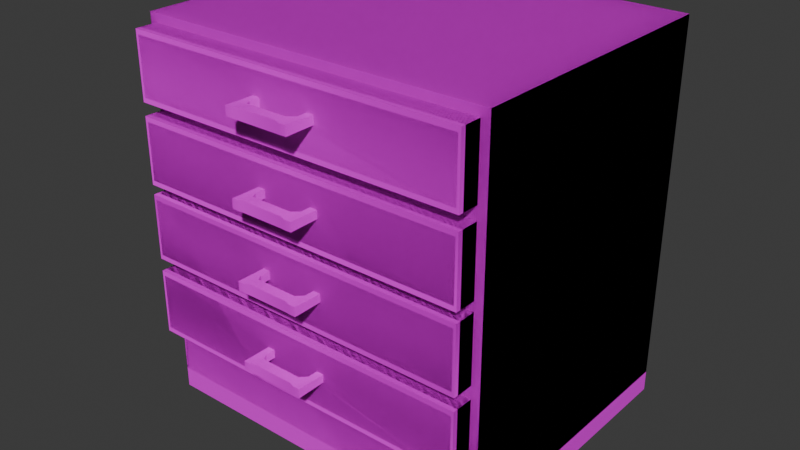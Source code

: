 # Source: cabinet_03_SHORTER.blend  (saved by Blender 4.4.32; exported with 4.5.12 LTS)
import bpy
from mathutils import Matrix  # noqa: F401  (used for matrix-valued properties, if any)

bpy.ops.wm.read_factory_settings(use_empty=True)
scene = bpy.context.scene
scene.name = 'Scene'

# ---- collections
col_collection = bpy.data.collections.new('Collection'); scene.collection.children.link(col_collection)

# ---- images (referenced by path relative to the original .blend; pixels are not part of the script)
import os
ASSET_DIR = os.environ.get("B2B_ASSET_DIR", "")  # directory of the original .blend (textures are referenced by path, not embedded)
HERE = os.path.dirname(os.path.abspath(__file__))  # packed textures are extracted next to this script under _unpacked/

def load_image(name, relpath, width, height, colorspace="sRGB"):
    """Load a texture the original file referenced (path relative to the .blend, or extracted next to this script)."""
    p = next((c for c in (os.path.join(HERE, relpath), os.path.join(ASSET_DIR, relpath)) if relpath and os.path.exists(c)), "")
    if p:
        img = bpy.data.images.load(p, check_existing=True)
        img.name = name
    else:  # same state as the original file: an image datablock whose file is absent (Cycles renders it pink)
        img = bpy.data.images.new(name, width, height)
        img.source = "FILE"
        img.filepath = "//" + (relpath or name)
    img.colorspace_settings.name = colorspace
    return img
img_pandamat_png_001 = load_image('PandaMat.png.001', 'PandaMat.png', 1024, 1024, 'sRGB')

# ---- materials (node trees are filled in below, after node groups)
mat_pandamat_001 = bpy.data.materials.new('PandaMat.001')
mat_pandamat_001.roughness = 0.5

# ---- node groups
ng_smooth_by_angle = bpy.data.node_groups.new('Smooth by Angle', 'GeometryNodeTree')
_s = ng_smooth_by_angle.interface.new_socket(name='Mesh', in_out='OUTPUT', socket_type='NodeSocketGeometry')
_s = ng_smooth_by_angle.interface.new_socket(name='Mesh', in_out='INPUT', socket_type='NodeSocketGeometry')
_s = ng_smooth_by_angle.interface.new_socket(name='Angle', in_out='INPUT', socket_type='NodeSocketFloat')
_s.subtype = 'ANGLE'
_s.default_value = 0.5236
_s.min_value = 0.0
_s.max_value = 3.142
_s.description = 'Maximum face angle for smooth edges'
_s = ng_smooth_by_angle.interface.new_socket(name='Ignore Sharpness', in_out='INPUT', socket_type='NodeSocketBool')
_s.force_non_field = True
ng_smooth_by_angle.description = 'Set the sharpness of mesh edges based on the angle between the neighboring faces'
ng_smooth_by_angle.is_modifier = True
_N = ng_smooth_by_angle.nodes; _L = ng_smooth_by_angle.links
n0 = _N.new('GeometryNodeSetShadeSmooth'); n0.name = 'Set Shade Smooth'; n0.location = (120, -80)
n0.domain = 'EDGE'
n1 = _N.new('GeometryNodeSetShadeSmooth'); n1.name = 'Set Shade Smooth.001'; n1.location = (300, -80)
n2 = _N.new('NodeGroupOutput'); n2.name = 'Group Output'; n2.location = (480, -80)
n3 = _N.new('GeometryNodeInputMeshEdgeAngle'); n3.name = 'Edge Angle'; n3.location = (-440, -240)
n4 = _N.new('NodeGroupInput'); n4.name = 'Group Input'; n4.location = (-80, -80)
n5 = _N.new('GeometryNodeInputEdgeSmooth'); n5.name = 'Is Edge Smooth'; n5.location = (-260, -120)
n6 = _N.new('GeometryNodeInputShadeSmooth'); n6.name = 'Is Shade Smooth'; n6.location = (-440, -397)
n7 = _N.new('FunctionNodeCompare'); n7.name = 'Compare'; n7.location = (-260, -260)
n7.operation = 'LESS_EQUAL'
n7.inputs[6].default_value = (0.0, 0.0, 0.0, 0.0)
n7.inputs[7].default_value = (0.0, 0.0, 0.0, 0.0)
n8 = _N.new('FunctionNodeBooleanMath'); n8.name = 'Boolean Math.001'; n8.location = (-80, -260)
n9 = _N.new('NodeGroupInput'); n9.name = 'Group Input.001'; n9.location = (-440, -329)
n10 = _N.new('NodeGroupInput'); n10.name = 'Group Input.002'; n10.location = (-259, -189)
n11 = _N.new('FunctionNodeBooleanMath'); n11.name = 'Boolean Math'; n11.location = (-80, -149)
n11.operation = 'OR'
n12 = _N.new('FunctionNodeBooleanMath'); n12.name = 'Boolean Math.002'; n12.location = (-260, -380)
n12.operation = 'OR'
n13 = _N.new('NodeGroupInput'); n13.name = 'Group Input.003'; n13.location = (-440, -460)
_L.new(n3.outputs[0], n7.inputs[0])
_L.new(n1.outputs[0], n2.inputs[0])
_L.new(n9.outputs[1], n7.inputs[1])
_L.new(n7.outputs[0], n8.inputs[0])
_L.new(n4.outputs[0], n0.inputs[0])
_L.new(n0.outputs[0], n1.inputs[0])
_L.new(n8.outputs[0], n0.inputs[2])
_L.new(n10.outputs[2], n11.inputs[1])
_L.new(n5.outputs[0], n11.inputs[0])
_L.new(n11.outputs[0], n0.inputs[1])
_L.new(n13.outputs[2], n12.inputs[1])
_L.new(n6.outputs[0], n12.inputs[0])
_L.new(n12.outputs[0], n8.inputs[1])
n2.is_active_output = True

# ---- material node trees
mat_pandamat_001.use_nodes = True; mat_pandamat_001.node_tree.nodes.clear()
_N = mat_pandamat_001.node_tree.nodes; _L = mat_pandamat_001.node_tree.links
n0 = _N.new('ShaderNodeBsdfPrincipled'); n0.name = 'Principled BSDF'; n0.location = (10, 300)
n0.inputs[27].default_value = (0.0, 0.0, 0.0, 1.0)
n0.inputs[28].default_value = 1.0
n1 = _N.new('ShaderNodeOutputMaterial'); n1.name = 'Material Output'; n1.location = (300, 300)
n2 = _N.new('ShaderNodeNormalMap'); n2.name = 'Normal Map'; n2.location = (-300, -300)
n2.label = 'Normal/Map'
n2.inputs[0].default_value = 0.0
n3 = _N.new('ShaderNodeTexImage'); n3.name = 'Image Texture'; n3.location = (-300, 600)
n3.image = img_pandamat_png_001
_L.new(n0.outputs[0], n1.inputs[0])
_L.new(n2.outputs[0], n0.inputs[5])
_L.new(n3.outputs[0], n0.inputs[0])
n1.is_active_output = True

# ---- world
world_world = bpy.data.worlds.new('World'); scene.world = world_world
world_world.use_nodes = True; world_world.node_tree.nodes.clear()
_N = world_world.node_tree.nodes; _L = world_world.node_tree.links
n0 = _N.new('ShaderNodeOutputWorld'); n0.name = 'World Output'; n0.location = (300, 300)
n1 = _N.new('ShaderNodeBackground'); n1.name = 'Background'; n1.location = (10, 300)
n1.inputs[0].default_value = (0.05088, 0.05088, 0.05088, 1.0)
_L.new(n1.outputs[0], n0.inputs[0])
n0.is_active_output = True
world_world.color = (0.05088, 0.05088, 0.05088)
world_world.sun_shadow_jitter_overblur = 0.0

# ---- meshes
me_cube_078 = bpy.data.meshes.new('Cube.078')
me_cube_078.from_pydata([(33.12, -4.34, 23.22), (35.25, 73.84, 29.77), (35.25, 60.17, 29.77), (33.12, 0.6456, 23.22), (33.12, -4.34, 28.2), (-35.65, 73.84, 29.77), (33.12, 0.6456, 28.2), (-35.65, 60.17, 29.77), (35.79, -4.34, 23.22), (35.79, 0.6456, 23.22), (35.79, -4.34, 28.2), (35.79, 0.6456, 28.2), (33.12, -4.34, -23.22), (33.12, 0.6456, -23.22), (33.12, -4.34, -28.2), (33.12, 0.6456, -28.2), (35.79, -4.34, -23.22), (35.79, 0.6456, -23.22), (35.79, -4.34, -28.2), (35.79, 0.6456, -28.2), (37.02, 1.144e-05, 29.77), (37.02, 75.66, 29.77), (37.02, 1.144e-05, -29.77), (37.02, 75.66, -29.77), (-33.03, -4.34, 23.22), (-33.03, 0.6456, 23.22), (-33.03, -4.34, 28.2), (-33.03, 0.6456, 28.2), (-35.7, -4.34, 23.22), (-35.7, 0.6456, 23.22), (-35.7, -4.34, 28.2), (-35.7, 0.6456, 28.2), (-33.03, -4.34, -23.22), (-33.03, 0.6456, -23.22), (-33.03, -4.34, -28.2), (-33.03, 0.6456, -28.2), (-35.7, -4.34, -23.22), (-35.7, 0.6456, -23.22), (-35.7, -4.34, -28.2), (-35.7, 0.6456, -28.2), (-36.93, 1.144e-05, 29.77), (-36.93, 75.66, 29.77), (-36.93, 1.144e-05, -29.77), (-36.93, 75.66, -29.77), (35.25, 57.5, 29.77), (35.25, 43.83, 29.77), (-35.65, 57.5, 29.77), (-35.65, 43.83, 29.77), (35.25, 41.81, 29.77), (35.25, 28.14, 29.77), (-35.65, 41.81, 29.77), (-35.65, 28.14, 29.77), (35.25, 25.47, 29.77), (35.25, 11.8, 29.77), (-35.65, 25.47, 29.77), (-35.65, 11.8, 29.77), (35.25, 60.17, -26.75), (-35.65, 60.17, -26.75), (-35.65, 73.84, -26.75), (35.25, 73.84, -26.75), (35.25, 43.83, -26.75), (35.25, 57.5, -26.75), (-35.65, 43.83, -26.75), (-35.65, 57.5, -26.75), (35.25, 28.14, -26.75), (35.25, 41.81, -26.75), (-35.65, 28.14, -26.75), (-35.65, 41.81, -26.75), (35.25, 11.8, -26.75), (35.25, 25.47, -26.75), (-35.65, 11.8, -26.75), (-35.65, 25.47, -26.75)], [], [(0, 4, 6, 3), (4, 10, 11, 6), (10, 8, 9, 11), (8, 0, 3, 9), (11, 9, 3, 6), (12, 13, 15, 14), (14, 15, 19, 18), (18, 19, 17, 16), (16, 17, 13, 12), (19, 15, 13, 17), (20, 40, 42, 22), (22, 23, 21, 20), (43, 41, 21, 23), (22, 42, 43, 23), (24, 25, 27, 26), (26, 27, 31, 30), (30, 31, 29, 28), (28, 29, 25, 24), (31, 27, 25, 29), (32, 34, 35, 33), (34, 38, 39, 35), (38, 36, 37, 39), (36, 32, 33, 37), (39, 37, 33, 35), (42, 40, 41, 43), (41, 40, 20, 21, 1, 2, 44, 45, 48, 49, 52, 53, 55, 54, 51, 50, 47, 46, 7, 5), (1, 21, 41, 5), (48, 45, 47, 50), (44, 2, 7, 46), (51, 54, 52, 49), (55, 70, 71, 54), (53, 68, 70, 55), (49, 48, 65, 64), (2, 1, 59, 56), (56, 59, 58, 57), (60, 61, 63, 62), (64, 65, 67, 66), (68, 69, 71, 70), (54, 71, 69, 52), (45, 60, 62, 47), (53, 52, 69, 68), (47, 62, 63, 46), (45, 44, 61, 60), (2, 56, 57, 7), (46, 63, 61, 44), (49, 64, 66, 51), (7, 57, 58, 5), (51, 66, 67, 50), (5, 58, 59, 1), (50, 67, 65, 48)])
me_cube_078.polygons.foreach_set('use_smooth', [True] * 50)
_uv = me_cube_078.uv_layers.new(name='UVMap')
_uv.uv.foreach_set('vector', [0.4434, 0.7365, 0.4438, 0.7365, 0.4438, 0.7369, 0.4434, 0.7369, 0.4524, 0.7354, 0.4524, 0.7358, 0.452, 0.7358, 0.452, 0.7354, 0.452, 0.7362, 0.4524, 0.7362, 0.4524, 0.7367, 0.452, 0.7367, 0.4511, 0.7358, 0.4511, 0.7362, 0.4507, 0.7362, 0.4507, 0.7358, 0.4507, 0.7362, 0.4511, 0.7362, 0.4511, 0.7367, 0.4507, 0.7367, 0.452, 0.7362, 0.452, 0.7367, 0.4516, 0.7367, 0.4516, 0.7362, 0.452, 0.7358, 0.4516, 0.7358, 0.4516, 0.7354, 0.452, 0.7354, 0.4434, 0.7365, 0.4434, 0.7369, 0.4429, 0.7369, 0.4429, 0.7365, 0.452, 0.7362, 0.4516, 0.7362, 0.4516, 0.7358, 0.452, 0.7358, 0.4528, 0.7358, 0.4528, 0.7362, 0.4524, 0.7362, 0.4524, 0.7358, 0.3005, 0.7656, 0.3005, 0.7538, 0.3055, 0.7538, 0.3055, 0.7656, 0.2927, 0.7656, 0.2927, 0.772, 0.2877, 0.772, 0.2877, 0.7656, 0.2954, 0.7538, 0.3005, 0.7538, 0.3005, 0.7656, 0.2954, 0.7656, 0.2954, 0.7538, 0.2954, 0.7656, 0.2891, 0.7656, 0.2891, 0.7538, 0.4528, 0.7362, 0.4528, 0.7367, 0.4524, 0.7367, 0.4524, 0.7362, 0.4528, 0.7358, 0.4524, 0.7358, 0.4524, 0.7354, 0.4528, 0.7354, 0.4446, 0.7365, 0.4446, 0.7369, 0.4442, 0.7369, 0.4442, 0.7365, 0.4516, 0.7358, 0.4511, 0.7358, 0.4511, 0.7354, 0.4516, 0.7354, 0.4511, 0.7367, 0.4511, 0.7362, 0.4516, 0.7362, 0.4516, 0.7367, 0.4438, 0.7365, 0.4442, 0.7365, 0.4442, 0.7369, 0.4438, 0.7369, 0.4516, 0.7358, 0.4516, 0.7362, 0.4511, 0.7362, 0.4511, 0.7358, 0.45, 0.7365, 0.4504, 0.7365, 0.4504, 0.7369, 0.45, 0.7369, 0.4511, 0.7354, 0.4511, 0.7358, 0.4507, 0.7358, 0.4507, 0.7354, 0.4524, 0.7362, 0.452, 0.7362, 0.452, 0.7358, 0.4524, 0.7358, 0.2827, 0.7656, 0.2877, 0.7656, 0.2877, 0.772, 0.2827, 0.772, 0.2827, 0.7538, 0.2891, 0.7538, 0.2891, 0.7656, 0.2827, 0.7656, 0.2828, 0.7653, 0.284, 0.7653, 0.2842, 0.7653, 0.2854, 0.7653, 0.2855, 0.7653, 0.2867, 0.7653, 0.2869, 0.7653, 0.2881, 0.7653, 0.2881, 0.754, 0.2869, 0.754, 0.2867, 0.754, 0.2855, 0.754, 0.2854, 0.754, 0.2842, 0.754, 0.284, 0.754, 0.2828, 0.754, 0.2828, 0.7653, 0.2827, 0.7656, 0.2827, 0.7538, 0.2828, 0.754, 0.2855, 0.7653, 0.2854, 0.7653, 0.2854, 0.754, 0.2855, 0.754, 0.2842, 0.7653, 0.284, 0.7653, 0.284, 0.754, 0.2842, 0.754, 0.2867, 0.754, 0.2869, 0.754, 0.2869, 0.7653, 0.2867, 0.7653, 0.412, 0.7713, 0.412, 0.7713, 0.412, 0.7724, 0.412, 0.7724, 0.4268, 0.7762, 0.4268, 0.7762, 0.4268, 0.7649, 0.4268, 0.7649, 0.4132, 0.7713, 0.4132, 0.7724, 0.4132, 0.7724, 0.4132, 0.7713, 0.4129, 0.7713, 0.4129, 0.7724, 0.4129, 0.7724, 0.4129, 0.7713, 0.3008, 0.7656, 0.2996, 0.7656, 0.2996, 0.7769, 0.3008, 0.7769, 0.2961, 0.7656, 0.295, 0.7656, 0.295, 0.7769, 0.2961, 0.7769, 0.3019, 0.7656, 0.3008, 0.7656, 0.3008, 0.7769, 0.3019, 0.7769, 0.295, 0.7656, 0.2938, 0.7656, 0.2938, 0.7769, 0.295, 0.7769, 0.4295, 0.7531, 0.4295, 0.7531, 0.4295, 0.7644, 0.4295, 0.7644, 0.4277, 0.7762, 0.4277, 0.7762, 0.4277, 0.7649, 0.4277, 0.7649, 0.412, 0.7713, 0.412, 0.7724, 0.412, 0.7724, 0.412, 0.7713, 0.4113, 0.7713, 0.4113, 0.7713, 0.4113, 0.7724, 0.4113, 0.7724, 0.4126, 0.7713, 0.4126, 0.7724, 0.4126, 0.7724, 0.4126, 0.7713, 0.4271, 0.7762, 0.4271, 0.7762, 0.4271, 0.7649, 0.4271, 0.7649, 0.4259, 0.7649, 0.4259, 0.7649, 0.4259, 0.7762, 0.4259, 0.7762, 0.4274, 0.7762, 0.4274, 0.7762, 0.4274, 0.7649, 0.4274, 0.7649, 0.4135, 0.7713, 0.4135, 0.7713, 0.4135, 0.7724, 0.4135, 0.7724, 0.4132, 0.7713, 0.4132, 0.7713, 0.4132, 0.7724, 0.4132, 0.7724, 0.4295, 0.7644, 0.4295, 0.7644, 0.4295, 0.7757, 0.4295, 0.7757, 0.4262, 0.7649, 0.4262, 0.7649, 0.4262, 0.7762, 0.4262, 0.7762])
me_cube_078.materials.append(mat_pandamat_001)
me_cube_078.update()
me_cube_078.normals_split_custom_set([tuple(v) for v in zip(*[iter([-0.7071, 0.0, -0.7071, -0.7071, 0.0, 0.7071, -0.5774, 0.5774, 0.5774, -0.5774, 0.5774, -0.5774, -0.7071, 0.0, 0.7071, 0.7071, 0.0, 0.7071, 0.5774, 0.5774, 0.5774, -0.5774, 0.5774, 0.5774, 0.7071, 0.0, 0.7071, 0.7071, 0.0, -0.7071, 0.5774, 0.5774, -0.5774, 0.5774, 0.5774, 0.5774, 0.7071, 0.0, -0.7071, -0.7071, 0.0, -0.7071, -0.5774, 0.5774, -0.5774, 0.5774, 0.5774, -0.5774, 0.5774, 0.5774, 0.5774, 0.5774, 0.5774, -0.5774, -0.5774, 0.5774, -0.5774, -0.5774, 0.5774, 0.5774, -0.7071, 0.0, 0.7071, -0.5774, 0.5774, 0.5774, -0.5774, 0.5774, -0.5774, -0.7071, 0.0, -0.7071, -0.7071, 0.0, -0.7071, -0.5774, 0.5774, -0.5774, 0.5774, 0.5774, -0.5774, 0.7071, 0.0, -0.7071, 0.7071, 0.0, -0.7071, 0.5774, 0.5774, -0.5774, 0.5774, 0.5774, 0.5774, 0.7071, 0.0, 0.7071, 0.7071, 0.0, 0.7071, 0.5774, 0.5774, 0.5774, -0.5774, 0.5774, 0.5774, -0.7071, 0.0, 0.7071, 0.5774, 0.5774, -0.5774, -0.5774, 0.5774, -0.5774, -0.5774, 0.5774, 0.5774, 0.5774, 0.5774, 0.5774, 0.5774, -0.5774, 0.5774, -0.5774, -0.5774, 0.5774, -0.5774, -0.5774, -0.5774, 0.5774, -0.5774, -0.5774, 0.5774, -0.5774, -0.5774, 0.5774, 0.5774, -0.5774, 0.5773, 0.5773, 0.5774, 0.5774, -0.5774, 0.5774, -0.5774, 0.5774, -0.5774, -0.5773, 0.5773, 0.5774, 0.5773, 0.5773, 0.5774, 0.5774, 0.5774, -0.5774, 0.5774, -0.5774, -0.5774, -0.5774, -0.5774, -0.5774, -0.5774, 0.5774, -0.5774, 0.5774, 0.5774, -0.5774, 0.7071, 0.0, -0.7071, 0.5774, 0.5774, -0.5774, 0.5774, 0.5774, 0.5774, 0.7071, 0.0, 0.7071, 0.7071, 0.0, 0.7071, 0.5774, 0.5774, 0.5774, -0.5774, 0.5774, 0.5774, -0.7071, 0.0, 0.7071, -0.7071, 0.0, 0.7071, -0.5774, 0.5774, 0.5774, -0.5774, 0.5774, -0.5774, -0.7071, 0.0, -0.7071, -0.7071, 0.0, -0.7071, -0.5774, 0.5774, -0.5774, 0.5774, 0.5774, -0.5774, 0.7071, 0.0, -0.7071, -0.5774, 0.5774, 0.5774, 0.5774, 0.5774, 0.5774, 0.5774, 0.5774, -0.5774, -0.5774, 0.5774, -0.5774, 0.7071, 0.0, 0.7071, 0.7071, 0.0, -0.7071, 0.5774, 0.5774, -0.5774, 0.5774, 0.5774, 0.5774, 0.7071, 0.0, -0.7071, -0.7071, 0.0, -0.7071, -0.5774, 0.5774, -0.5774, 0.5774, 0.5774, -0.5774, -0.7071, 0.0, -0.7071, -0.7071, 0.0, 0.7071, -0.5774, 0.5774, 0.5774, -0.5774, 0.5774, -0.5774, -0.7071, 0.0, 0.7071, 0.7071, 0.0, 0.7071, 0.5774, 0.5774, 0.5774, -0.5774, 0.5774, 0.5774, -0.5774, 0.5774, -0.5774, -0.5774, 0.5774, 0.5774, 0.5774, 0.5774, 0.5774, 0.5774, 0.5774, -0.5774, -0.5774, -0.5774, -0.5774, -0.5774, -0.5774, 0.5774, -0.5773, 0.5773, 0.5774, -0.5774, 0.5774, -0.5774, -0.5773, 0.5773, 0.5774, -0.5774, -0.5774, 0.5774, 0.5774, -0.5774, 0.5774, 0.5773, 0.5773, 0.5774, -0.3015, -0.3015, 0.9045, -0.3015, 0.3015, 0.9045, -0.3015, -0.3015, 0.9045, -0.3015, 0.3015, 0.9045, -0.3015, -0.3015, 0.9045, -0.3015, 0.3015, 0.9045, -0.3015, -0.3015, 0.9045, -0.5774, 0.5774, 0.5774, 0.5774, 0.5774, 0.5774, 0.3015, -0.3015, 0.9045, 0.3015, 0.3015, 0.9045, 0.3015, -0.3015, 0.9045, 0.3015, 0.3015, 0.9045, 0.3015, -0.3015, 0.9045, 0.3015, 0.3015, 0.9045, 0.3015, -0.3015, 0.9045, -0.3015, -0.3015, 0.9045, 0.5773, 0.5773, 0.5774, -0.5773, 0.5773, 0.5774, 0.3015, -0.3015, 0.9045, -0.3015, -0.3015, 0.9045, -0.3015, 0.3015, 0.9045, 0.3015, 0.3015, 0.9045, 0.3015, -0.3015, 0.9045, -0.3015, -0.3015, 0.9045, -0.3015, 0.3015, 0.9045, 0.3015, 0.3015, 0.9045, 0.3015, -0.3015, 0.9045, 0.3015, 0.3015, 0.9045, 0.3015, -0.3015, 0.9045, -0.3015, -0.3015, 0.9045, -0.3015, 0.3015, 0.9045, 0.5774, 0.5774, 0.5774, 0.5774, 0.5774, 0.5774, 0.5774, -0.5774, 0.5774, 0.3015, -0.3015, 0.9045, -0.5774, 0.5774, 0.5774, -0.5774, 0.5774, 0.5774, 0.5774, 0.5774, 0.5774, 0.5774, 0.5774, 0.5774, -0.3015, 0.3015, 0.9045, -0.3015, -0.3015, 0.9045, -0.5774, -0.5774, 0.5774, -0.5774, 0.5774, 0.5774, -0.3015, 0.3015, 0.9045, -0.3015, -0.3015, 0.9045, -0.5774, -0.5774, 0.5774, -0.5774, 0.5774, 0.5774, -0.5774, 0.5774, 0.5774, -0.5774, -0.5774, 0.5774, 0.5774, -0.5774, 0.5774, 0.5774, 0.5774, 0.5774, -0.5774, 0.5774, 0.5774, -0.5774, -0.5774, 0.5774, 0.5774, -0.5774, 0.5774, 0.5774, 0.5774, 0.5774, -0.5774, 0.5774, 0.5774, -0.5774, -0.5774, 0.5774, 0.5774, -0.5774, 0.5774, 0.5774, 0.5774, 0.5774, -0.5774, 0.5774, 0.5774, -0.5774, -0.5774, 0.5774, 0.5774, -0.5774, 0.5774, 0.5774, 0.5774, 0.5774, 0.3015, -0.3015, 0.9045, 0.5774, -0.5774, 0.5774, -0.5774, -0.5774, 0.5774, -0.3015, -0.3015, 0.9045, -0.3015, 0.3015, 0.9045, -0.5774, 0.5774, 0.5774, 0.5774, 0.5774, 0.5774, 0.3015, 0.3015, 0.9045, -0.5774, 0.5774, 0.5774, -0.3015, -0.3015, 0.9045, -0.5774, -0.5774, 0.5774, -0.5774, 0.5774, 0.5774, 0.3015, 0.3015, 0.9045, 0.5774, 0.5774, 0.5774, 0.5774, -0.5774, 0.5774, 0.3015, -0.3015, 0.9045, -0.3015, 0.3015, 0.9045, -0.3015, -0.3015, 0.9045, -0.5774, -0.5774, 0.5774, -0.5774, 0.5774, 0.5774, -0.3015, 0.3015, 0.9045, -0.5774, 0.5774, 0.5774, 0.5774, 0.5774, 0.5774, 0.3015, 0.3015, 0.9045, 0.3015, -0.3015, 0.9045, 0.5774, -0.5774, 0.5774, -0.5774, -0.5774, 0.5774, -0.3015, -0.3015, 0.9045, -0.3015, 0.3015, 0.9045, -0.5774, 0.5774, 0.5774, 0.5774, 0.5774, 0.5774, 0.3015, 0.3015, 0.9045, 0.3015, 0.3015, 0.9045, 0.5774, 0.5774, 0.5774, 0.5774, -0.5774, 0.5774, 0.3015, -0.3015, 0.9045, 0.3015, 0.3015, 0.9045, 0.5774, 0.5774, 0.5774, 0.5774, -0.5774, 0.5774, 0.3015, -0.3015, 0.9045, 0.3015, -0.3015, 0.9045, 0.5774, -0.5774, 0.5774, -0.5774, -0.5774, 0.5774, -0.3015, -0.3015, 0.9045, 0.3015, -0.3015, 0.9045, 0.5774, -0.5774, 0.5774, -0.5774, -0.5774, 0.5774, -0.3015, -0.3015, 0.9045])] * 3)])
me_cube_001 = bpy.data.meshes.new('Cube.001')
me_cube_001.from_pydata([(33.67, 25.47, 29.77), (-34.07, 25.47, 29.77), (4.314, 18.07, 39.97), (4.314, 20.26, 39.97), (4.314, 18.07, 37.79), (4.314, 20.26, 37.79), (5.264, 20.01, 36.3), (5.264, 18.32, 36.3), (5.327, 18.22, 40.23), (5.327, 20.12, 40.23), (6.778, 20.01, 36.31), (6.778, 18.33, 36.31), (6.711, 18.22, 40.22), (6.711, 20.11, 40.22), (5.272, 20.01, 33.42), (5.272, 18.32, 33.42), (6.787, 20.01, 33.42), (6.787, 18.33, 33.42), (-4.314, 18.07, 39.97), (-4.314, 20.26, 39.97), (-4.314, 18.07, 37.79), (-4.314, 20.26, 37.79), (-5.264, 20.01, 36.3), (-5.264, 18.32, 36.3), (-5.327, 18.22, 40.23), (-5.327, 20.12, 40.23), (-6.778, 20.01, 36.31), (-6.778, 18.33, 36.31), (-6.711, 18.22, 40.22), (-6.711, 20.11, 40.22), (-5.272, 20.01, 33.42), (-5.272, 18.32, 33.42), (-6.786, 20.01, 33.42), (-6.786, 18.33, 33.42), (0.0001568, 18.07, 37.79), (0.0001568, 20.26, 37.79), (0.0001568, 18.07, 39.97), (0.0001568, 20.26, 39.97), (34.73, 12.78, 34.25), (35.25, 11.8, 33.26), (35.25, 25.47, 33.26), (34.73, 24.48, 34.25), (-35.65, 11.8, 33.26), (-35.13, 12.78, 34.25), (-35.13, 24.48, 34.25), (-35.65, 25.47, 33.26), (35.25, 11.8, -26.75), (33.67, 25.47, -23.75), (-35.65, 11.8, -26.75), (-34.07, 25.47, -23.75), (-35.65, 25.47, -26.75), (35.25, 25.47, -26.75), (-34.07, 13.62, 29.77), (33.67, 13.62, 29.77), (-34.07, 13.62, -23.75), (33.67, 13.62, -23.75)], [], [(39, 42, 48, 46), (42, 45, 50, 48), (38, 41, 44, 43), (34, 35, 5, 4), (34, 4, 2, 36), (2, 3, 37, 36), (5, 35, 37, 3), (5, 3, 9, 6), (2, 4, 7, 8), (3, 2, 8, 9), (4, 5, 6, 7), (6, 9, 13, 10), (11, 10, 13, 12), (10, 11, 17, 16), (9, 8, 12, 13), (8, 7, 11, 12), (7, 6, 14, 15), (6, 10, 16, 14), (11, 7, 15, 17), (34, 20, 21, 35), (34, 36, 18, 20), (18, 36, 37, 19), (21, 19, 37, 35), (21, 22, 25, 19), (18, 24, 23, 20), (19, 25, 24, 18), (20, 23, 22, 21), (22, 26, 29, 25), (27, 28, 29, 26), (26, 32, 33, 27), (25, 29, 28, 24), (24, 28, 27, 23), (23, 31, 30, 22), (22, 30, 32, 26), (27, 33, 31, 23), (39, 40, 41, 38), (43, 44, 45, 42), (42, 39, 38, 43), (40, 45, 44, 41), (46, 48, 50, 51), (0, 47, 55, 53), (49, 47, 51, 50), (0, 1, 49, 50, 45, 40, 51, 47), (52, 53, 55, 54), (47, 49, 54, 55), (49, 1, 52, 54), (1, 0, 53, 52), (39, 46, 51, 40)])
me_cube_001.polygons.foreach_set('use_smooth', [True] * 48)
_uv = me_cube_001.uv_layers.new(name='UVMap')
_uv.uv.foreach_set('vector', [0.4265, 0.7762, 0.4265, 0.7649, 0.4268, 0.7649, 0.4268, 0.7762, 0.4123, 0.7713, 0.4123, 0.7724, 0.412, 0.7724, 0.412, 0.7713, 0.4235, 0.7761, 0.4226, 0.7761, 0.4226, 0.765, 0.4235, 0.765, 0.2847, 0.7735, 0.2845, 0.7735, 0.2845, 0.7731, 0.2847, 0.7731, 0.2835, 0.7726, 0.2835, 0.7729, 0.2833, 0.7729, 0.2833, 0.7726, 0.2897, 0.7722, 0.2899, 0.7722, 0.2899, 0.7725, 0.2897, 0.7725, 0.2871, 0.7729, 0.2871, 0.7726, 0.2873, 0.7726, 0.2873, 0.7729, 0.2871, 0.7729, 0.2873, 0.7729, 0.2873, 0.773, 0.2869, 0.773, 0.2833, 0.7729, 0.2835, 0.7729, 0.2836, 0.773, 0.2833, 0.773, 0.2899, 0.7722, 0.2897, 0.7722, 0.2897, 0.7721, 0.2899, 0.7721, 0.2868, 0.7735, 0.2867, 0.7735, 0.2867, 0.7734, 0.2868, 0.7734, 0.2869, 0.773, 0.2873, 0.773, 0.2873, 0.7731, 0.2869, 0.7731, 0.2849, 0.7734, 0.2851, 0.7734, 0.2851, 0.7737, 0.2849, 0.7737, 0.2851, 0.7734, 0.2849, 0.7734, 0.2849, 0.7731, 0.2851, 0.7731, 0.2899, 0.7721, 0.2897, 0.7721, 0.2897, 0.772, 0.2899, 0.772, 0.2833, 0.773, 0.2836, 0.773, 0.2836, 0.7731, 0.2833, 0.7731, 0.2868, 0.7734, 0.2867, 0.7734, 0.2867, 0.7731, 0.2868, 0.7731, 0.2869, 0.773, 0.2869, 0.7731, 0.2867, 0.7731, 0.2867, 0.773, 0.2836, 0.7731, 0.2836, 0.773, 0.2838, 0.773, 0.2838, 0.7731, 0.2847, 0.7735, 0.2847, 0.7739, 0.2845, 0.7739, 0.2845, 0.7735, 0.2835, 0.7726, 0.2833, 0.7726, 0.2833, 0.7722, 0.2835, 0.7722, 0.2897, 0.7729, 0.2897, 0.7725, 0.2899, 0.7725, 0.2899, 0.7729, 0.2871, 0.7722, 0.2873, 0.7722, 0.2873, 0.7726, 0.2871, 0.7726, 0.2871, 0.7722, 0.2869, 0.7721, 0.2873, 0.7721, 0.2873, 0.7722, 0.2833, 0.7722, 0.2833, 0.7721, 0.2836, 0.7721, 0.2835, 0.7722, 0.2899, 0.7729, 0.2899, 0.773, 0.2897, 0.773, 0.2897, 0.7729, 0.2871, 0.7735, 0.2871, 0.7734, 0.2873, 0.7734, 0.2873, 0.7735, 0.2869, 0.7721, 0.2869, 0.772, 0.2873, 0.772, 0.2873, 0.7721, 0.286, 0.7734, 0.286, 0.7737, 0.2859, 0.7737, 0.2859, 0.7734, 0.2859, 0.7734, 0.2859, 0.7731, 0.286, 0.7731, 0.286, 0.7734, 0.2899, 0.773, 0.2899, 0.7731, 0.2897, 0.7731, 0.2897, 0.773, 0.2833, 0.7721, 0.2833, 0.772, 0.2836, 0.772, 0.2836, 0.7721, 0.2871, 0.7734, 0.2871, 0.7731, 0.2873, 0.7731, 0.2873, 0.7734, 0.2869, 0.7721, 0.2867, 0.7721, 0.2867, 0.772, 0.2869, 0.772, 0.2836, 0.772, 0.2838, 0.772, 0.2838, 0.7721, 0.2836, 0.7721, 0.2666, 0.7708, 0.2655, 0.7708, 0.2656, 0.7707, 0.2666, 0.7707, 0.2666, 0.7596, 0.2656, 0.7596, 0.2655, 0.7595, 0.2666, 0.7595, 0.2666, 0.7595, 0.2666, 0.7708, 0.2666, 0.7707, 0.2666, 0.7596, 0.2655, 0.7708, 0.2655, 0.7595, 0.2656, 0.7596, 0.2656, 0.7707, 0.295, 0.7656, 0.295, 0.7769, 0.2938, 0.7769, 0.2938, 0.7656, 0.4295, 0.7641, 0.4295, 0.7641, 0.4295, 0.7641, 0.4295, 0.7641, 0.4295, 0.7533, 0.4295, 0.7641, 0.4295, 0.7644, 0.4295, 0.7531, 0.4295, 0.7641, 0.4295, 0.7533, 0.4295, 0.7533, 0.4295, 0.7531, 0.4298, 0.7531, 0.4298, 0.7644, 0.4295, 0.7644, 0.4295, 0.7641, 0.4295, 0.7533, 0.4295, 0.7641, 0.4295, 0.7641, 0.4295, 0.7533, 0.4295, 0.7641, 0.4295, 0.7533, 0.4295, 0.7533, 0.4295, 0.7641, 0.4295, 0.7533, 0.4295, 0.7533, 0.4295, 0.7533, 0.4295, 0.7533, 0.4295, 0.7533, 0.4295, 0.7641, 0.4295, 0.7641, 0.4295, 0.7533, 0.4117, 0.7713, 0.412, 0.7713, 0.412, 0.7724, 0.4117, 0.7724])
me_cube_001.materials.append(mat_pandamat_001)
me_cube_001.update()
me_cube_001.normals_split_custom_set([tuple(v) for v in zip(*[iter([0.6471, -0.6775, 0.3497, -0.6471, -0.6775, 0.3497, -0.5774, -0.5774, -0.5774, 0.5774, -0.5774, -0.5774, -0.6471, -0.6775, 0.3497, -0.6471, 0.6775, 0.3497, -0.5774, 0.5773, -0.5774, -0.5774, -0.5774, -0.5774, 0.4324, -0.2905, 0.8536, 0.4324, 0.2905, 0.8536, -0.4324, 0.2905, 0.8536, -0.4324, -0.2905, 0.8536, 0.0, -0.7071, -0.7071, 0.0, 0.7071, -0.7071, -0.1549, 0.8528, -0.4987, -0.1549, -0.8528, -0.4987, 0.0, -0.7071, -0.7071, -0.1549, -0.8528, -0.4987, -0.004889, -0.7534, 0.6576, 0.0, -0.7071, 0.7071, -0.004889, -0.7534, 0.6576, -0.004891, 0.7534, 0.6576, 0.0, 0.7071, 0.7071, 0.0, -0.7071, 0.7071, -0.1549, 0.8528, -0.4987, 0.0, 0.7071, -0.7071, 0.0, 0.7071, 0.7071, -0.004891, 0.7534, 0.6576, -0.1549, 0.8528, -0.4987, -0.004891, 0.7534, 0.6576, -0.0389, 0.6729, 0.7387, -0.6021, 0.7721, -0.2033, -0.004889, -0.7534, 0.6576, -0.1549, -0.8528, -0.4987, -0.6021, -0.7721, -0.2033, -0.0389, -0.6729, 0.7387, -0.004891, 0.7534, 0.6576, -0.004889, -0.7534, 0.6576, -0.0389, -0.6729, 0.7387, -0.0389, 0.6729, 0.7387, -0.1549, -0.8528, -0.4987, -0.1549, 0.8528, -0.4987, -0.6021, 0.7721, -0.2033, -0.6021, -0.7721, -0.2033, -0.6021, 0.7721, -0.2033, -0.0389, 0.6729, 0.7387, 0.5729, 0.5852, 0.5739, 0.7131, 0.701, -0.001974, 0.7131, -0.701, -0.001973, 0.7131, 0.701, -0.001974, 0.5729, 0.5852, 0.5739, 0.5729, -0.5852, 0.5739, 0.7131, 0.701, -0.001974, 0.7131, -0.701, -0.001973, 0.7083, -0.706, 0.002009, 0.7083, 0.706, 0.002009, -0.0389, 0.6729, 0.7387, -0.0389, -0.6729, 0.7387, 0.5729, -0.5852, 0.5739, 0.5729, 0.5852, 0.5739, -0.0389, -0.6729, 0.7387, -0.6021, -0.7721, -0.2033, 0.7131, -0.701, -0.001973, 0.5729, -0.5852, 0.5739, -0.6021, -0.7721, -0.2033, -0.6021, 0.7721, -0.2033, -0.7059, 0.7083, -0.002003, -0.7059, -0.7083, -0.002003, -0.6021, 0.7721, -0.2033, 0.7131, 0.701, -0.001974, 0.7083, 0.706, 0.002009, -0.7059, 0.7083, -0.002003, 0.7131, -0.701, -0.001973, -0.6021, -0.7721, -0.2033, -0.7059, -0.7083, -0.002003, 0.7083, -0.706, 0.002009, 0.0, -0.7071, -0.7071, 0.1549, -0.8528, -0.4987, 0.1549, 0.8528, -0.4987, 0.0, 0.7071, -0.7071, 0.0, -0.7071, -0.7071, 0.0, -0.7071, 0.7071, 0.004889, -0.7534, 0.6576, 0.1549, -0.8528, -0.4987, 0.004889, -0.7534, 0.6576, 0.0, -0.7071, 0.7071, 0.0, 0.7071, 0.7071, 0.00489, 0.7534, 0.6576, 0.1549, 0.8528, -0.4987, 0.00489, 0.7534, 0.6576, 0.0, 0.7071, 0.7071, 0.0, 0.7071, -0.7071, 0.1549, 0.8528, -0.4987, 0.6021, 0.7721, -0.2033, 0.0389, 0.6729, 0.7387, 0.00489, 0.7534, 0.6576, 0.004889, -0.7534, 0.6576, 0.0389, -0.6729, 0.7387, 0.6021, -0.7721, -0.2033, 0.1549, -0.8528, -0.4987, 0.00489, 0.7534, 0.6576, 0.0389, 0.6729, 0.7387, 0.0389, -0.6729, 0.7387, 0.004889, -0.7534, 0.6576, 0.1549, -0.8528, -0.4987, 0.6021, -0.7721, -0.2033, 0.6021, 0.7721, -0.2033, 0.1549, 0.8528, -0.4987, 0.6021, 0.7721, -0.2033, -0.7131, 0.701, -0.001973, -0.5729, 0.5852, 0.5739, 0.0389, 0.6729, 0.7387, -0.7131, -0.701, -0.001973, -0.5729, -0.5852, 0.5739, -0.5729, 0.5852, 0.5739, -0.7131, 0.701, -0.001973, -0.7131, 0.701, -0.001973, -0.7083, 0.706, 0.002009, -0.7083, -0.706, 0.002009, -0.7131, -0.701, -0.001973, 0.0389, 0.6729, 0.7387, -0.5729, 0.5852, 0.5739, -0.5729, -0.5852, 0.5739, 0.0389, -0.6729, 0.7387, 0.0389, -0.6729, 0.7387, -0.5729, -0.5852, 0.5739, -0.7131, -0.701, -0.001973, 0.6021, -0.7721, -0.2033, 0.6021, -0.7721, -0.2033, 0.7059, -0.7083, -0.002002, 0.7059, 0.7083, -0.002002, 0.6021, 0.7721, -0.2033, 0.6021, 0.7721, -0.2033, 0.7059, 0.7083, -0.002002, -0.7083, 0.706, 0.002009, -0.7131, 0.701, -0.001973, -0.7131, -0.701, -0.001973, -0.7083, -0.706, 0.002009, 0.7059, -0.7083, -0.002002, 0.6021, -0.7721, -0.2033, 0.6471, -0.6775, 0.3497, 0.6471, 0.6775, 0.3497, 0.4324, 0.2905, 0.8536, 0.4324, -0.2905, 0.8536, -0.4324, -0.2905, 0.8536, -0.4324, 0.2905, 0.8536, -0.6471, 0.6775, 0.3497, -0.6471, -0.6775, 0.3497, -0.6471, -0.6775, 0.3497, 0.6471, -0.6775, 0.3497, 0.4324, -0.2905, 0.8536, -0.4324, -0.2905, 0.8536, 0.6471, 0.6775, 0.3497, -0.6471, 0.6775, 0.3497, -0.4324, 0.2905, 0.8536, 0.4324, 0.2905, 0.8536, 0.5774, -0.5774, -0.5774, -0.5774, -0.5774, -0.5774, -0.5774, 0.5773, -0.5774, 0.5774, 0.5773, -0.5774, -0.5774, 0.5774, -0.5774, -0.3015, 0.9045, 0.3015, -0.5774, 0.5774, 0.5774, -0.5774, 0.5774, -0.5774, 0.3015, 0.9045, 0.3015, -0.3015, 0.9045, 0.3015, 0.5774, 0.5773, -0.5774, -0.5774, 0.5773, -0.5774, -0.5774, 0.5774, -0.5774, 0.5774, 0.5774, -0.5774, 0.3015, 0.9045, 0.3015, -0.5774, 0.5773, -0.5774, -0.6471, 0.6775, 0.3497, 0.6471, 0.6775, 0.3497, 0.5774, 0.5773, -0.5774, -0.3015, 0.9045, 0.3015, 0.5774, 0.5774, -0.5774, -0.5774, 0.5774, -0.5774, -0.5774, 0.5774, 0.5774, 0.5774, 0.5774, 0.5774, -0.3015, 0.9045, 0.3015, 0.3015, 0.9045, 0.3015, 0.5774, 0.5774, 0.5774, -0.5774, 0.5774, 0.5774, 0.3015, 0.9045, 0.3015, 0.5774, 0.5774, -0.5774, 0.5774, 0.5774, -0.5774, 0.5774, 0.5774, 0.5774, 0.5774, 0.5774, -0.5774, -0.5774, 0.5774, -0.5774, -0.5774, 0.5774, -0.5774, 0.5774, 0.5774, -0.5774, 0.6471, -0.6775, 0.3497, 0.5774, -0.5774, -0.5774, 0.5774, 0.5773, -0.5774, 0.6471, 0.6775, 0.3497])] * 3)])
me_cube_003 = bpy.data.meshes.new('Cube.003')
me_cube_003.from_pydata([(33.67, 73.84, 29.77), (-34.07, 73.84, 29.77), (4.314, 66.45, 39.97), (4.314, 68.63, 39.97), (4.314, 66.45, 37.79), (4.314, 68.63, 37.79), (5.264, 68.39, 36.3), (5.264, 66.69, 36.3), (5.327, 66.59, 40.23), (5.327, 68.49, 40.23), (6.778, 68.38, 36.31), (6.778, 66.7, 36.31), (6.711, 66.6, 40.22), (6.711, 68.49, 40.22), (5.272, 68.39, 33.42), (5.272, 66.69, 33.42), (6.787, 68.38, 33.42), (6.787, 66.7, 33.42), (-4.314, 66.45, 39.97), (-4.314, 68.63, 39.97), (-4.314, 66.45, 37.79), (-4.314, 68.63, 37.79), (-5.264, 68.39, 36.3), (-5.264, 66.69, 36.3), (-5.327, 66.59, 40.23), (-5.327, 68.49, 40.23), (-6.778, 68.38, 36.31), (-6.778, 66.7, 36.31), (-6.711, 66.6, 40.22), (-6.711, 68.49, 40.22), (-5.272, 68.39, 33.42), (-5.272, 66.69, 33.42), (-6.786, 68.38, 33.42), (-6.786, 66.7, 33.42), (0.0001568, 66.45, 37.79), (0.0001568, 68.63, 37.79), (0.0001568, 66.45, 39.97), (0.0001568, 68.63, 39.97), (34.73, 61.16, 34.25), (35.25, 60.17, 33.26), (35.25, 73.84, 33.26), (34.73, 72.86, 34.25), (-35.65, 60.17, 33.26), (-35.13, 61.16, 34.25), (-35.13, 72.86, 34.25), (-35.65, 73.84, 33.26), (35.25, 60.17, -26.75), (-35.65, 60.17, -26.75), (-34.07, 73.84, -23.75), (33.67, 73.84, -23.75), (-35.65, 73.84, -26.75), (35.25, 73.84, -26.75), (-34.07, 61.99, 29.77), (33.67, 61.99, 29.77), (-34.07, 61.99, -23.75), (33.67, 61.99, -23.75)], [], [(38, 41, 44, 43), (50, 47, 42, 45), (49, 0, 1, 48, 50, 45, 40, 51), (34, 35, 5, 4), (34, 4, 2, 36), (2, 3, 37, 36), (5, 35, 37, 3), (5, 3, 9, 6), (2, 4, 7, 8), (3, 2, 8, 9), (4, 5, 6, 7), (6, 9, 13, 10), (11, 10, 13, 12), (10, 11, 17, 16), (9, 8, 12, 13), (8, 7, 11, 12), (7, 6, 14, 15), (6, 10, 16, 14), (11, 7, 15, 17), (34, 20, 21, 35), (34, 36, 18, 20), (18, 36, 37, 19), (21, 19, 37, 35), (21, 22, 25, 19), (18, 24, 23, 20), (19, 25, 24, 18), (20, 23, 22, 21), (22, 26, 29, 25), (27, 28, 29, 26), (26, 32, 33, 27), (25, 29, 28, 24), (24, 28, 27, 23), (23, 31, 30, 22), (22, 30, 32, 26), (27, 33, 31, 23), (39, 40, 41, 38), (43, 44, 45, 42), (42, 39, 38, 43), (40, 45, 44, 41), (46, 47, 50, 51), (49, 48, 54, 55), (48, 49, 51, 50), (42, 47, 46, 39), (52, 53, 55, 54), (48, 1, 52, 54), (1, 0, 53, 52), (0, 49, 55, 53), (51, 40, 39, 46)])
me_cube_003.polygons.foreach_set('use_smooth', [True] * 48)
_uv = me_cube_003.uv_layers.new(name='UVMap')
_uv.uv.foreach_set('vector', [0.4224, 0.7761, 0.4214, 0.7761, 0.4214, 0.765, 0.4224, 0.765, 0.4135, 0.7724, 0.4135, 0.7713, 0.4138, 0.7713, 0.4138, 0.7724, 0.4295, 0.7755, 0.4295, 0.7755, 0.4295, 0.7646, 0.4295, 0.7646, 0.4295, 0.7644, 0.4298, 0.7644, 0.4298, 0.7757, 0.4295, 0.7757, 0.2905, 0.7735, 0.2903, 0.7735, 0.2903, 0.7731, 0.2905, 0.7731, 0.2846, 0.7726, 0.2846, 0.7729, 0.2844, 0.7729, 0.2844, 0.7726, 0.2903, 0.7722, 0.2905, 0.7722, 0.2905, 0.7725, 0.2903, 0.7725, 0.2853, 0.7729, 0.2853, 0.7726, 0.2855, 0.7726, 0.2855, 0.7729, 0.2853, 0.7729, 0.2855, 0.7729, 0.2855, 0.773, 0.2852, 0.773, 0.2844, 0.7729, 0.2846, 0.7729, 0.2847, 0.773, 0.2844, 0.773, 0.2905, 0.7722, 0.2903, 0.7722, 0.2903, 0.7721, 0.2905, 0.7721, 0.2867, 0.7735, 0.2865, 0.7735, 0.2865, 0.7734, 0.2866, 0.7734, 0.2852, 0.773, 0.2855, 0.773, 0.2855, 0.7731, 0.2852, 0.7731, 0.2857, 0.7734, 0.2859, 0.7734, 0.2859, 0.7737, 0.2857, 0.7737, 0.2859, 0.7734, 0.2857, 0.7734, 0.2857, 0.7731, 0.2859, 0.7731, 0.2905, 0.7721, 0.2903, 0.7721, 0.2903, 0.772, 0.2905, 0.772, 0.2844, 0.773, 0.2847, 0.773, 0.2847, 0.7731, 0.2844, 0.7731, 0.2866, 0.7734, 0.2865, 0.7734, 0.2865, 0.7731, 0.2866, 0.7731, 0.2852, 0.773, 0.2852, 0.7731, 0.285, 0.7731, 0.285, 0.773, 0.2847, 0.7731, 0.2847, 0.773, 0.285, 0.773, 0.285, 0.7731, 0.2905, 0.7735, 0.2905, 0.7738, 0.2903, 0.7738, 0.2903, 0.7735, 0.2846, 0.7726, 0.2844, 0.7726, 0.2844, 0.7722, 0.2846, 0.7722, 0.2903, 0.7729, 0.2903, 0.7725, 0.2905, 0.7725, 0.2905, 0.7729, 0.2853, 0.7722, 0.2855, 0.7722, 0.2855, 0.7726, 0.2853, 0.7726, 0.2853, 0.7722, 0.2852, 0.7721, 0.2855, 0.7721, 0.2855, 0.7722, 0.2844, 0.7722, 0.2844, 0.7721, 0.2847, 0.7721, 0.2846, 0.7722, 0.2905, 0.7729, 0.2905, 0.773, 0.2903, 0.773, 0.2903, 0.7729, 0.2868, 0.7735, 0.2869, 0.7734, 0.287, 0.7734, 0.287, 0.7735, 0.2852, 0.7721, 0.2852, 0.772, 0.2855, 0.772, 0.2855, 0.7721, 0.2854, 0.7734, 0.2854, 0.7737, 0.2852, 0.7737, 0.2852, 0.7734, 0.2852, 0.7734, 0.2852, 0.7731, 0.2854, 0.7731, 0.2854, 0.7734, 0.2905, 0.773, 0.2905, 0.7731, 0.2903, 0.7731, 0.2903, 0.773, 0.2844, 0.7721, 0.2844, 0.772, 0.2847, 0.772, 0.2847, 0.7721, 0.2869, 0.7734, 0.2869, 0.7731, 0.287, 0.7731, 0.287, 0.7734, 0.2852, 0.7721, 0.285, 0.7721, 0.285, 0.772, 0.2852, 0.772, 0.2847, 0.772, 0.285, 0.772, 0.285, 0.7721, 0.2847, 0.7721, 0.2655, 0.7708, 0.2643, 0.7708, 0.2644, 0.7707, 0.2654, 0.7707, 0.2654, 0.7596, 0.2644, 0.7596, 0.2643, 0.7595, 0.2655, 0.7595, 0.2655, 0.7595, 0.2655, 0.7708, 0.2654, 0.7707, 0.2654, 0.7596, 0.2643, 0.7708, 0.2643, 0.7595, 0.2644, 0.7596, 0.2644, 0.7707, 0.3008, 0.7656, 0.3008, 0.7769, 0.2996, 0.7769, 0.2996, 0.7656, 0.4295, 0.7755, 0.4295, 0.7646, 0.4295, 0.7646, 0.4295, 0.7755, 0.4295, 0.7646, 0.4295, 0.7755, 0.4295, 0.7757, 0.4295, 0.7644, 0.4268, 0.7649, 0.4271, 0.7649, 0.4271, 0.7762, 0.4268, 0.7762, 0.4295, 0.7646, 0.4295, 0.7755, 0.4295, 0.7755, 0.4295, 0.7646, 0.4295, 0.7646, 0.4295, 0.7646, 0.4295, 0.7646, 0.4295, 0.7646, 0.4295, 0.7646, 0.4295, 0.7755, 0.4295, 0.7755, 0.4295, 0.7646, 0.4295, 0.7755, 0.4295, 0.7755, 0.4295, 0.7755, 0.4295, 0.7755, 0.4129, 0.7724, 0.4126, 0.7724, 0.4126, 0.7713, 0.4129, 0.7713])
me_cube_003.materials.append(mat_pandamat_001)
me_cube_003.update()
me_cube_003.normals_split_custom_set([tuple(v) for v in zip(*[iter([0.4324, -0.2905, 0.8536, 0.4324, 0.2905, 0.8536, -0.4324, 0.2905, 0.8536, -0.4324, -0.2905, 0.8536, -0.5774, 0.5773, -0.5774, -0.5774, -0.5774, -0.5774, -0.6471, -0.6775, 0.3497, -0.6471, 0.6775, 0.3497, -0.3015, 0.9045, 0.3015, -0.5774, 0.5774, -0.5774, 0.5774, 0.5774, -0.5774, 0.3015, 0.9045, 0.3015, -0.5774, 0.5773, -0.5774, -0.6471, 0.6775, 0.3497, 0.6471, 0.6775, 0.3497, 0.5774, 0.5773, -0.5774, 0.0, -0.7071, -0.7071, 0.0, 0.7071, -0.7071, -0.1549, 0.8528, -0.4987, -0.1549, -0.8528, -0.4987, 0.0, -0.7071, -0.7071, -0.1549, -0.8528, -0.4987, -0.004888, -0.7534, 0.6576, 0.0, -0.7071, 0.7071, -0.004888, -0.7534, 0.6576, -0.004891, 0.7534, 0.6576, 0.0, 0.7071, 0.7071, 0.0, -0.7071, 0.7071, -0.1549, 0.8528, -0.4987, 0.0, 0.7071, -0.7071, 0.0, 0.7071, 0.7071, -0.004891, 0.7534, 0.6576, -0.1549, 0.8528, -0.4987, -0.004891, 0.7534, 0.6576, -0.0389, 0.6729, 0.7387, -0.6021, 0.7721, -0.2033, -0.004888, -0.7534, 0.6576, -0.1549, -0.8528, -0.4987, -0.6021, -0.7721, -0.2033, -0.0389, -0.6729, 0.7387, -0.004891, 0.7534, 0.6576, -0.004888, -0.7534, 0.6576, -0.0389, -0.6729, 0.7387, -0.0389, 0.6729, 0.7387, -0.1549, -0.8528, -0.4987, -0.1549, 0.8528, -0.4987, -0.6021, 0.7721, -0.2033, -0.6021, -0.7721, -0.2033, -0.6021, 0.7721, -0.2033, -0.0389, 0.6729, 0.7387, 0.5729, 0.5852, 0.5739, 0.7131, 0.701, -0.001974, 0.7131, -0.701, -0.001973, 0.7131, 0.701, -0.001974, 0.5729, 0.5852, 0.5739, 0.5729, -0.5852, 0.5739, 0.7131, 0.701, -0.001974, 0.7131, -0.701, -0.001973, 0.7083, -0.706, 0.002008, 0.7083, 0.7059, 0.00201, -0.0389, 0.6729, 0.7387, -0.0389, -0.6729, 0.7387, 0.5729, -0.5852, 0.5739, 0.5729, 0.5852, 0.5739, -0.0389, -0.6729, 0.7387, -0.6021, -0.7721, -0.2033, 0.7131, -0.701, -0.001973, 0.5729, -0.5852, 0.5739, -0.6021, -0.7721, -0.2033, -0.6021, 0.7721, -0.2033, -0.7059, 0.7083, -0.002003, -0.706, -0.7083, -0.002004, -0.6021, 0.7721, -0.2033, 0.7131, 0.701, -0.001974, 0.7083, 0.7059, 0.00201, -0.7059, 0.7083, -0.002003, 0.7131, -0.701, -0.001973, -0.6021, -0.7721, -0.2033, -0.706, -0.7083, -0.002004, 0.7083, -0.706, 0.002008, 0.0, -0.7071, -0.7071, 0.1549, -0.8528, -0.4987, 0.1549, 0.8528, -0.4987, 0.0, 0.7071, -0.7071, 0.0, -0.7071, -0.7071, 0.0, -0.7071, 0.7071, 0.004888, -0.7534, 0.6576, 0.1549, -0.8528, -0.4987, 0.004888, -0.7534, 0.6576, 0.0, -0.7071, 0.7071, 0.0, 0.7071, 0.7071, 0.004891, 0.7534, 0.6576, 0.1549, 0.8528, -0.4987, 0.004891, 0.7534, 0.6576, 0.0, 0.7071, 0.7071, 0.0, 0.7071, -0.7071, 0.1549, 0.8528, -0.4987, 0.6021, 0.7721, -0.2033, 0.0389, 0.6729, 0.7387, 0.004891, 0.7534, 0.6576, 0.004888, -0.7534, 0.6576, 0.0389, -0.6729, 0.7387, 0.6021, -0.7721, -0.2033, 0.1549, -0.8528, -0.4987, 0.004891, 0.7534, 0.6576, 0.0389, 0.6729, 0.7387, 0.0389, -0.6729, 0.7387, 0.004888, -0.7534, 0.6576, 0.1549, -0.8528, -0.4987, 0.6021, -0.7721, -0.2033, 0.6021, 0.7721, -0.2033, 0.1549, 0.8528, -0.4987, 0.6021, 0.7721, -0.2033, -0.7131, 0.701, -0.001974, -0.5729, 0.5852, 0.5739, 0.0389, 0.6729, 0.7387, -0.7131, -0.701, -0.001973, -0.5729, -0.5852, 0.5739, -0.5729, 0.5852, 0.5739, -0.7131, 0.701, -0.001974, -0.7131, 0.701, -0.001974, -0.7083, 0.7059, 0.002009, -0.7083, -0.706, 0.002009, -0.7131, -0.701, -0.001973, 0.0389, 0.6729, 0.7387, -0.5729, 0.5852, 0.5739, -0.5729, -0.5852, 0.5739, 0.0389, -0.6729, 0.7387, 0.0389, -0.6729, 0.7387, -0.5729, -0.5852, 0.5739, -0.7131, -0.701, -0.001973, 0.6021, -0.7721, -0.2033, 0.6021, -0.7721, -0.2033, 0.706, -0.7083, -0.002003, 0.7059, 0.7083, -0.002002, 0.6021, 0.7721, -0.2033, 0.6021, 0.7721, -0.2033, 0.7059, 0.7083, -0.002002, -0.7083, 0.7059, 0.002009, -0.7131, 0.701, -0.001974, -0.7131, -0.701, -0.001973, -0.7083, -0.706, 0.002009, 0.706, -0.7083, -0.002003, 0.6021, -0.7721, -0.2033, 0.6471, -0.6775, 0.3497, 0.6471, 0.6775, 0.3497, 0.4324, 0.2905, 0.8536, 0.4324, -0.2905, 0.8536, -0.4324, -0.2905, 0.8536, -0.4324, 0.2905, 0.8536, -0.6471, 0.6775, 0.3497, -0.6471, -0.6775, 0.3497, -0.6471, -0.6775, 0.3497, 0.6471, -0.6775, 0.3497, 0.4324, -0.2905, 0.8536, -0.4324, -0.2905, 0.8536, 0.6471, 0.6775, 0.3497, -0.6471, 0.6775, 0.3497, -0.4324, 0.2905, 0.8536, 0.4324, 0.2905, 0.8536, 0.5774, -0.5774, -0.5774, -0.5774, -0.5774, -0.5774, -0.5774, 0.5773, -0.5774, 0.5774, 0.5773, -0.5774, -0.3015, 0.9045, 0.3015, 0.3015, 0.9045, 0.3015, 0.5774, 0.5774, 0.5774, -0.5774, 0.5774, 0.5774, 0.3015, 0.9045, 0.3015, -0.3015, 0.9045, 0.3015, 0.5774, 0.5773, -0.5774, -0.5774, 0.5773, -0.5774, -0.6471, -0.6775, 0.3497, -0.5774, -0.5774, -0.5774, 0.5774, -0.5774, -0.5774, 0.6471, -0.6775, 0.3497, 0.5774, 0.5774, -0.5774, -0.5774, 0.5774, -0.5774, -0.5774, 0.5774, 0.5774, 0.5774, 0.5774, 0.5774, 0.3015, 0.9045, 0.3015, 0.5774, 0.5774, -0.5774, 0.5774, 0.5774, -0.5774, 0.5774, 0.5774, 0.5774, 0.5774, 0.5774, -0.5774, -0.5774, 0.5774, -0.5774, -0.5774, 0.5774, -0.5774, 0.5774, 0.5774, -0.5774, -0.5774, 0.5774, -0.5774, -0.3015, 0.9045, 0.3015, -0.5774, 0.5774, 0.5774, -0.5774, 0.5774, -0.5774, 0.5774, 0.5773, -0.5774, 0.6471, 0.6775, 0.3497, 0.6471, -0.6775, 0.3497, 0.5774, -0.5774, -0.5774])] * 3)])
me_cube_004 = bpy.data.meshes.new('Cube.004')
me_cube_004.from_pydata([(33.67, 57.5, 29.77), (-34.07, 57.5, 29.77), (4.314, 50.11, 39.97), (4.314, 52.29, 39.97), (4.314, 50.11, 37.79), (4.314, 52.29, 37.79), (5.264, 52.05, 36.3), (5.264, 50.35, 36.3), (5.327, 50.25, 40.23), (5.327, 52.15, 40.23), (6.778, 52.04, 36.31), (6.778, 50.36, 36.31), (6.711, 50.26, 40.22), (6.711, 52.14, 40.22), (5.272, 52.05, 33.42), (5.272, 50.35, 33.42), (6.787, 52.04, 33.42), (6.787, 50.36, 33.42), (-4.314, 50.11, 39.97), (-4.314, 52.29, 39.97), (-4.314, 50.11, 37.79), (-4.314, 52.29, 37.79), (-5.264, 52.05, 36.3), (-5.264, 50.35, 36.3), (-5.327, 50.25, 40.23), (-5.327, 52.15, 40.23), (-6.778, 52.04, 36.31), (-6.778, 50.36, 36.31), (-6.711, 50.26, 40.22), (-6.711, 52.14, 40.22), (-5.272, 52.05, 33.42), (-5.272, 50.35, 33.42), (-6.786, 52.04, 33.42), (-6.786, 50.36, 33.42), (0.0001568, 50.11, 37.79), (0.0001568, 52.29, 37.79), (0.0001568, 50.11, 39.97), (0.0001568, 52.29, 39.97), (34.73, 44.82, 34.25), (35.25, 43.83, 33.26), (35.25, 57.5, 33.26), (34.73, 56.52, 34.25), (-35.65, 43.83, 33.26), (-35.13, 44.82, 34.25), (-35.13, 56.52, 34.25), (-35.65, 57.5, 33.26), (35.25, 43.83, -26.75), (33.67, 57.5, -23.75), (-35.65, 43.83, -26.75), (-34.07, 57.5, -23.75), (35.25, 57.5, 29.77), (-35.65, 57.5, -26.75), (35.25, 57.5, -26.75), (-34.07, 45.65, 29.77), (33.67, 45.65, 29.77), (-34.07, 45.65, -23.75), (33.67, 45.65, -23.75)], [], [(51, 48, 42, 45), (42, 48, 46, 39), (38, 41, 44, 43), (39, 46, 52, 50, 40), (34, 35, 5, 4), (34, 4, 2, 36), (2, 3, 37, 36), (5, 35, 37, 3), (5, 3, 9, 6), (2, 4, 7, 8), (3, 2, 8, 9), (4, 5, 6, 7), (6, 9, 13, 10), (11, 10, 13, 12), (10, 11, 17, 16), (9, 8, 12, 13), (8, 7, 11, 12), (7, 6, 14, 15), (6, 10, 16, 14), (11, 7, 15, 17), (34, 20, 21, 35), (34, 36, 18, 20), (18, 36, 37, 19), (21, 19, 37, 35), (21, 22, 25, 19), (18, 24, 23, 20), (19, 25, 24, 18), (20, 23, 22, 21), (22, 26, 29, 25), (27, 28, 29, 26), (26, 32, 33, 27), (25, 29, 28, 24), (24, 28, 27, 23), (23, 31, 30, 22), (22, 30, 32, 26), (27, 33, 31, 23), (39, 40, 41, 38), (43, 44, 45, 42), (42, 39, 38, 43), (40, 45, 44, 41), (46, 48, 51, 52), (47, 49, 55, 56), (49, 1, 53, 55), (1, 49, 51, 45, 40, 50, 0), (49, 47, 52, 51), (47, 0, 50, 52), (53, 54, 56, 55), (0, 47, 56, 54), (1, 0, 54, 53)])
me_cube_004.polygons.foreach_set('use_smooth', [True] * 49)
_uv = me_cube_004.uv_layers.new(name='UVMap')
_uv.uv.foreach_set('vector', [0.4113, 0.7724, 0.4113, 0.7713, 0.4116, 0.7713, 0.4116, 0.7724, 0.4274, 0.7649, 0.4277, 0.7649, 0.4277, 0.7762, 0.4274, 0.7762, 0.4212, 0.7761, 0.4202, 0.7761, 0.4202, 0.765, 0.4212, 0.765, 0.4123, 0.7713, 0.4126, 0.7713, 0.4126, 0.7724, 0.4126, 0.7724, 0.4123, 0.7724, 0.2845, 0.7735, 0.2844, 0.7735, 0.2844, 0.7731, 0.2845, 0.7731, 0.284, 0.7726, 0.284, 0.7729, 0.2838, 0.7729, 0.2838, 0.7726, 0.2899, 0.7722, 0.2901, 0.7722, 0.2901, 0.7725, 0.2899, 0.7725, 0.2859, 0.7729, 0.2859, 0.7726, 0.2861, 0.7726, 0.2861, 0.7729, 0.2859, 0.7729, 0.2861, 0.7729, 0.2861, 0.773, 0.2858, 0.773, 0.2838, 0.7729, 0.284, 0.7729, 0.2842, 0.773, 0.2838, 0.773, 0.2901, 0.7722, 0.2899, 0.7722, 0.2899, 0.7721, 0.2901, 0.7721, 0.2865, 0.7735, 0.2863, 0.7735, 0.2863, 0.7734, 0.2864, 0.7734, 0.2858, 0.773, 0.2861, 0.773, 0.2861, 0.7731, 0.2858, 0.7731, 0.2856, 0.7734, 0.2857, 0.7734, 0.2857, 0.7737, 0.2855, 0.7737, 0.2857, 0.7734, 0.2856, 0.7734, 0.2856, 0.7731, 0.2857, 0.7731, 0.2901, 0.7721, 0.2899, 0.7721, 0.2899, 0.772, 0.2901, 0.772, 0.2838, 0.773, 0.2842, 0.773, 0.2842, 0.7731, 0.2838, 0.7731, 0.2864, 0.7734, 0.2863, 0.7734, 0.2863, 0.7731, 0.2864, 0.7731, 0.2858, 0.773, 0.2858, 0.7731, 0.2855, 0.7731, 0.2855, 0.773, 0.2842, 0.7731, 0.2842, 0.773, 0.2844, 0.773, 0.2844, 0.7731, 0.2845, 0.7735, 0.2845, 0.7739, 0.2844, 0.7739, 0.2844, 0.7735, 0.284, 0.7726, 0.2838, 0.7726, 0.2838, 0.7722, 0.284, 0.7722, 0.2899, 0.7729, 0.2899, 0.7725, 0.2901, 0.7725, 0.2901, 0.7729, 0.2859, 0.7722, 0.2861, 0.7722, 0.2861, 0.7726, 0.2859, 0.7726, 0.2859, 0.7722, 0.2858, 0.7721, 0.2861, 0.7721, 0.2861, 0.7722, 0.2838, 0.7722, 0.2838, 0.7721, 0.2842, 0.7721, 0.284, 0.7722, 0.2901, 0.7729, 0.2901, 0.773, 0.2899, 0.773, 0.2899, 0.7729, 0.2877, 0.7735, 0.2877, 0.7734, 0.2878, 0.7734, 0.2879, 0.7735, 0.2858, 0.7721, 0.2858, 0.772, 0.2861, 0.772, 0.2861, 0.7721, 0.2852, 0.7734, 0.2852, 0.7737, 0.2851, 0.7737, 0.2851, 0.7734, 0.2851, 0.7734, 0.2851, 0.7731, 0.2852, 0.7731, 0.2852, 0.7734, 0.2901, 0.773, 0.2901, 0.7731, 0.2899, 0.7731, 0.2899, 0.773, 0.2838, 0.7721, 0.2838, 0.772, 0.2842, 0.772, 0.2842, 0.7721, 0.2877, 0.7734, 0.2877, 0.7731, 0.2878, 0.7731, 0.2878, 0.7734, 0.2858, 0.7721, 0.2855, 0.7721, 0.2855, 0.772, 0.2858, 0.772, 0.2842, 0.772, 0.2844, 0.772, 0.2844, 0.7721, 0.2842, 0.7721, 0.2643, 0.7708, 0.2632, 0.7708, 0.2633, 0.7707, 0.2643, 0.7707, 0.2643, 0.7596, 0.2633, 0.7596, 0.2632, 0.7595, 0.2643, 0.7595, 0.2643, 0.7595, 0.2643, 0.7708, 0.2643, 0.7707, 0.2643, 0.7596, 0.2632, 0.7708, 0.2632, 0.7595, 0.2633, 0.7596, 0.2633, 0.7707, 0.2961, 0.7656, 0.2961, 0.7769, 0.295, 0.7769, 0.295, 0.7656, 0.4259, 0.7759, 0.4259, 0.7651, 0.4259, 0.7651, 0.4259, 0.7759, 0.4259, 0.7651, 0.4259, 0.7651, 0.4259, 0.7651, 0.4259, 0.7651, 0.4259, 0.7651, 0.4259, 0.7651, 0.4259, 0.7649, 0.4262, 0.7649, 0.4262, 0.7762, 0.4259, 0.7762, 0.4259, 0.7759, 0.4259, 0.7651, 0.4259, 0.7759, 0.4259, 0.7762, 0.4259, 0.7649, 0.4259, 0.7759, 0.4259, 0.7759, 0.4259, 0.7762, 0.4259, 0.7762, 0.4259, 0.7651, 0.4259, 0.7759, 0.4259, 0.7759, 0.4259, 0.7651, 0.4259, 0.7759, 0.4259, 0.7759, 0.4259, 0.7759, 0.4259, 0.7759, 0.4259, 0.7651, 0.4259, 0.7759, 0.4259, 0.7759, 0.4259, 0.7651])
me_cube_004.materials.append(mat_pandamat_001)
me_cube_004.update()
me_cube_004.normals_split_custom_set([tuple(v) for v in zip(*[iter([-0.5774, 0.5773, -0.5774, -0.5774, -0.5774, -0.5774, -0.6471, -0.6775, 0.3497, -0.6471, 0.6775, 0.3497, -0.6471, -0.6775, 0.3497, -0.5774, -0.5774, -0.5774, 0.5774, -0.5774, -0.5774, 0.6471, -0.6775, 0.3497, 0.4324, -0.2905, 0.8536, 0.4324, 0.2905, 0.8536, -0.4324, 0.2905, 0.8536, -0.4324, -0.2905, 0.8536, 0.6471, -0.6775, 0.3497, 0.5774, -0.5774, -0.5774, 0.5774, 0.5773, -0.5774, 0.7071, 0.7071, 1.76e-07, 0.6471, 0.6775, 0.3497, 0.0, -0.7071, -0.7071, 0.0, 0.7071, -0.7071, -0.1549, 0.8528, -0.4987, -0.1549, -0.8528, -0.4987, 0.0, -0.7071, -0.7071, -0.1549, -0.8528, -0.4987, -0.00489, -0.7534, 0.6576, 0.0, -0.7071, 0.7071, -0.00489, -0.7534, 0.6576, -0.004891, 0.7534, 0.6576, 0.0, 0.7071, 0.7071, 0.0, -0.7071, 0.7071, -0.1549, 0.8528, -0.4987, 0.0, 0.7071, -0.7071, 0.0, 0.7071, 0.7071, -0.004891, 0.7534, 0.6576, -0.1549, 0.8528, -0.4987, -0.004891, 0.7534, 0.6576, -0.0389, 0.6729, 0.7387, -0.6021, 0.7721, -0.2033, -0.00489, -0.7534, 0.6576, -0.1549, -0.8528, -0.4987, -0.6021, -0.7721, -0.2033, -0.0389, -0.6729, 0.7387, -0.004891, 0.7534, 0.6576, -0.00489, -0.7534, 0.6576, -0.0389, -0.6729, 0.7387, -0.0389, 0.6729, 0.7387, -0.1549, -0.8528, -0.4987, -0.1549, 0.8528, -0.4987, -0.6021, 0.7721, -0.2033, -0.6021, -0.7721, -0.2033, -0.6021, 0.7721, -0.2033, -0.0389, 0.6729, 0.7387, 0.5729, 0.5852, 0.5739, 0.7131, 0.701, -0.001974, 0.7131, -0.701, -0.001974, 0.7131, 0.701, -0.001974, 0.5729, 0.5852, 0.5739, 0.5729, -0.5852, 0.5739, 0.7131, 0.701, -0.001974, 0.7131, -0.701, -0.001974, 0.7083, -0.706, 0.002008, 0.7083, 0.706, 0.002008, -0.0389, 0.6729, 0.7387, -0.0389, -0.6729, 0.7387, 0.5729, -0.5852, 0.5739, 0.5729, 0.5852, 0.5739, -0.0389, -0.6729, 0.7387, -0.6021, -0.7721, -0.2033, 0.7131, -0.701, -0.001974, 0.5729, -0.5852, 0.5739, -0.6021, -0.7721, -0.2033, -0.6021, 0.7721, -0.2033, -0.7059, 0.7083, -0.002004, -0.7059, -0.7083, -0.002004, -0.6021, 0.7721, -0.2033, 0.7131, 0.701, -0.001974, 0.7083, 0.706, 0.002008, -0.7059, 0.7083, -0.002004, 0.7131, -0.701, -0.001974, -0.6021, -0.7721, -0.2033, -0.7059, -0.7083, -0.002004, 0.7083, -0.706, 0.002008, 0.0, -0.7071, -0.7071, 0.1549, -0.8528, -0.4987, 0.1549, 0.8528, -0.4987, 0.0, 0.7071, -0.7071, 0.0, -0.7071, -0.7071, 0.0, -0.7071, 0.7071, 0.004889, -0.7534, 0.6576, 0.1549, -0.8528, -0.4987, 0.004889, -0.7534, 0.6576, 0.0, -0.7071, 0.7071, 0.0, 0.7071, 0.7071, 0.004891, 0.7534, 0.6576, 0.1549, 0.8528, -0.4987, 0.004891, 0.7534, 0.6576, 0.0, 0.7071, 0.7071, 0.0, 0.7071, -0.7071, 0.1549, 0.8528, -0.4987, 0.6021, 0.7721, -0.2033, 0.0389, 0.6729, 0.7387, 0.004891, 0.7534, 0.6576, 0.004889, -0.7534, 0.6576, 0.0389, -0.6729, 0.7387, 0.6021, -0.7721, -0.2033, 0.1549, -0.8528, -0.4987, 0.004891, 0.7534, 0.6576, 0.0389, 0.6729, 0.7387, 0.0389, -0.6729, 0.7387, 0.004889, -0.7534, 0.6576, 0.1549, -0.8528, -0.4987, 0.6021, -0.7721, -0.2033, 0.6021, 0.7721, -0.2033, 0.1549, 0.8528, -0.4987, 0.6021, 0.7721, -0.2033, -0.7131, 0.701, -0.001973, -0.5729, 0.5852, 0.5739, 0.0389, 0.6729, 0.7387, -0.7131, -0.701, -0.001973, -0.5729, -0.5852, 0.5739, -0.5729, 0.5852, 0.5739, -0.7131, 0.701, -0.001973, -0.7131, 0.701, -0.001973, -0.7083, 0.706, 0.00201, -0.7083, -0.706, 0.002009, -0.7131, -0.701, -0.001973, 0.0389, 0.6729, 0.7387, -0.5729, 0.5852, 0.5739, -0.5729, -0.5852, 0.5739, 0.0389, -0.6729, 0.7387, 0.0389, -0.6729, 0.7387, -0.5729, -0.5852, 0.5739, -0.7131, -0.701, -0.001973, 0.6021, -0.7721, -0.2033, 0.6021, -0.7721, -0.2033, 0.7059, -0.7083, -0.002003, 0.7059, 0.7083, -0.002002, 0.6021, 0.7721, -0.2033, 0.6021, 0.7721, -0.2033, 0.7059, 0.7083, -0.002002, -0.7083, 0.706, 0.00201, -0.7131, 0.701, -0.001973, -0.7131, -0.701, -0.001973, -0.7083, -0.706, 0.002009, 0.7059, -0.7083, -0.002003, 0.6021, -0.7721, -0.2033, 0.6471, -0.6775, 0.3497, 0.6471, 0.6775, 0.3497, 0.4324, 0.2905, 0.8536, 0.4324, -0.2905, 0.8536, -0.4324, -0.2905, 0.8536, -0.4324, 0.2905, 0.8536, -0.6471, 0.6775, 0.3497, -0.6471, -0.6775, 0.3497, -0.6471, -0.6775, 0.3497, 0.6471, -0.6775, 0.3497, 0.4324, -0.2905, 0.8536, -0.4324, -0.2905, 0.8536, 0.6471, 0.6775, 0.3497, -0.6471, 0.6775, 0.3497, -0.4324, 0.2905, 0.8536, 0.4324, 0.2905, 0.8536, 0.5774, -0.5774, -0.5774, -0.5774, -0.5774, -0.5774, -0.5774, 0.5773, -0.5774, 0.5774, 0.5773, -0.5774, -0.3015, 0.9045, 0.3015, 0.3015, 0.9045, 0.3015, 0.5774, 0.5774, 0.5774, -0.5774, 0.5774, 0.5774, 0.3015, 0.9045, 0.3015, 0.5774, 0.5774, -0.5774, 0.5774, 0.5774, -0.5774, 0.5774, 0.5774, 0.5774, 0.5774, 0.5774, -0.5774, 0.3015, 0.9045, 0.3015, -0.5774, 0.5773, -0.5774, -0.6471, 0.6775, 0.3497, 0.6471, 0.6775, 0.3497, 0.7071, 0.7071, 1.76e-07, -0.5774, 0.5773, -0.5773, 0.3015, 0.9045, 0.3015, -0.3015, 0.9045, 0.3015, 0.5774, 0.5773, -0.5774, -0.5774, 0.5773, -0.5774, -0.3015, 0.9045, 0.3015, -0.5774, 0.5773, -0.5773, 0.7071, 0.7071, 1.76e-07, 0.5774, 0.5773, -0.5774, 0.5774, 0.5774, -0.5774, -0.5774, 0.5774, -0.5774, -0.5774, 0.5774, 0.5774, 0.5774, 0.5774, 0.5774, -0.5774, 0.5773, -0.5773, -0.3015, 0.9045, 0.3015, -0.5774, 0.5774, 0.5774, -0.5774, 0.5774, -0.5774, 0.5774, 0.5774, -0.5774, -0.5774, 0.5773, -0.5773, -0.5774, 0.5774, -0.5774, 0.5774, 0.5774, -0.5774])] * 3)])
me_cube_005 = bpy.data.meshes.new('Cube.005')
me_cube_005.from_pydata([(33.67, 41.81, 29.77), (-34.07, 41.81, 29.77), (4.314, 34.42, 39.97), (4.314, 36.6, 39.97), (4.314, 34.42, 37.79), (4.314, 36.6, 37.79), (5.264, 36.35, 36.3), (5.264, 34.66, 36.3), (5.327, 34.56, 40.23), (5.327, 36.46, 40.23), (6.778, 36.35, 36.31), (6.778, 34.67, 36.31), (6.711, 34.56, 40.22), (6.711, 36.45, 40.22), (5.272, 36.35, 33.42), (5.272, 34.66, 33.42), (6.787, 36.35, 33.42), (6.787, 34.67, 33.42), (-4.314, 34.42, 39.97), (-4.314, 36.6, 39.97), (-4.314, 34.42, 37.79), (-4.314, 36.6, 37.79), (-5.264, 36.35, 36.3), (-5.264, 34.66, 36.3), (-5.327, 34.56, 40.23), (-5.327, 36.46, 40.23), (-6.778, 36.35, 36.31), (-6.778, 34.67, 36.31), (-6.711, 34.56, 40.22), (-6.711, 36.45, 40.22), (-5.272, 36.35, 33.42), (-5.272, 34.66, 33.42), (-6.786, 36.35, 33.42), (-6.786, 34.67, 33.42), (0.0001568, 34.42, 37.79), (0.0001568, 36.6, 37.79), (0.0001568, 34.42, 39.97), (0.0001568, 36.6, 39.97), (34.73, 29.13, 34.25), (35.25, 28.14, 33.26), (35.25, 41.81, 33.26), (34.73, 40.82, 34.25), (-35.65, 28.14, 33.26), (-35.13, 29.13, 34.25), (-35.13, 40.82, 34.25), (-35.65, 41.81, 33.26), (35.25, 28.14, -26.75), (33.67, 41.81, -23.75), (-35.65, 28.14, -26.75), (-34.07, 41.81, -23.75), (-35.65, 41.81, -26.75), (35.25, 41.81, -26.75), (-34.07, 29.96, 29.77), (33.67, 29.96, 29.77), (-34.07, 29.96, -23.75), (33.67, 29.96, -23.75)], [], [(39, 46, 51, 40), (38, 41, 44, 43), (47, 0, 1, 49, 50, 45, 40, 51), (42, 48, 46, 39), (34, 35, 5, 4), (34, 4, 2, 36), (2, 3, 37, 36), (5, 35, 37, 3), (5, 3, 9, 6), (2, 4, 7, 8), (3, 2, 8, 9), (4, 5, 6, 7), (6, 9, 13, 10), (11, 10, 13, 12), (10, 11, 17, 16), (9, 8, 12, 13), (8, 7, 11, 12), (7, 6, 14, 15), (6, 10, 16, 14), (11, 7, 15, 17), (34, 20, 21, 35), (34, 36, 18, 20), (18, 36, 37, 19), (21, 19, 37, 35), (21, 22, 25, 19), (18, 24, 23, 20), (19, 25, 24, 18), (20, 23, 22, 21), (22, 26, 29, 25), (27, 28, 29, 26), (26, 32, 33, 27), (25, 29, 28, 24), (24, 28, 27, 23), (23, 31, 30, 22), (22, 30, 32, 26), (27, 33, 31, 23), (39, 40, 41, 38), (43, 44, 45, 42), (42, 39, 38, 43), (40, 45, 44, 41), (46, 48, 50, 51), (49, 47, 51, 50), (50, 48, 42, 45), (52, 53, 55, 54), (47, 49, 54, 55), (49, 1, 52, 54), (0, 47, 55, 53), (1, 0, 53, 52)])
me_cube_005.polygons.foreach_set('use_smooth', [True] * 48)
_uv = me_cube_005.uv_layers.new(name='UVMap')
_uv.uv.foreach_set('vector', [0.4129, 0.7713, 0.4132, 0.7713, 0.4132, 0.7724, 0.4129, 0.7724, 0.4178, 0.7761, 0.4168, 0.7761, 0.4168, 0.765, 0.4178, 0.765, 0.4262, 0.7759, 0.4262, 0.7759, 0.4262, 0.7651, 0.4262, 0.7651, 0.4262, 0.7649, 0.4265, 0.7649, 0.4265, 0.7762, 0.4262, 0.7762, 0.4271, 0.7649, 0.4274, 0.7649, 0.4274, 0.7762, 0.4271, 0.7762, 0.2849, 0.7735, 0.2847, 0.7735, 0.2847, 0.7731, 0.2849, 0.7731, 0.2829, 0.7726, 0.2829, 0.7729, 0.2827, 0.7729, 0.2827, 0.7726, 0.2901, 0.7722, 0.2903, 0.7722, 0.2903, 0.7725, 0.2901, 0.7725, 0.2865, 0.7729, 0.2865, 0.7726, 0.2867, 0.7726, 0.2867, 0.7729, 0.2865, 0.7729, 0.2867, 0.7729, 0.2867, 0.773, 0.2864, 0.773, 0.2827, 0.7729, 0.2829, 0.7729, 0.283, 0.773, 0.2827, 0.773, 0.2903, 0.7722, 0.2901, 0.7722, 0.2901, 0.7721, 0.2903, 0.7721, 0.2875, 0.7735, 0.2873, 0.7735, 0.2873, 0.7734, 0.2874, 0.7734, 0.2864, 0.773, 0.2867, 0.773, 0.2867, 0.7731, 0.2864, 0.7731, 0.2861, 0.7734, 0.2863, 0.7734, 0.2863, 0.7737, 0.2861, 0.7737, 0.2863, 0.7734, 0.2861, 0.7734, 0.2861, 0.7731, 0.2863, 0.7731, 0.2903, 0.7721, 0.2901, 0.7721, 0.2901, 0.772, 0.2903, 0.772, 0.2827, 0.773, 0.283, 0.773, 0.283, 0.7731, 0.2827, 0.7731, 0.2874, 0.7734, 0.2873, 0.7734, 0.2873, 0.7731, 0.2874, 0.7731, 0.2864, 0.773, 0.2864, 0.7731, 0.2861, 0.7731, 0.2861, 0.773, 0.283, 0.7731, 0.283, 0.773, 0.2833, 0.773, 0.2833, 0.7731, 0.2849, 0.7735, 0.2849, 0.7739, 0.2847, 0.7739, 0.2847, 0.7735, 0.2829, 0.7726, 0.2827, 0.7726, 0.2827, 0.7722, 0.2829, 0.7722, 0.2901, 0.7729, 0.2901, 0.7725, 0.2903, 0.7725, 0.2903, 0.7729, 0.2865, 0.7722, 0.2867, 0.7722, 0.2867, 0.7726, 0.2865, 0.7726, 0.2865, 0.7722, 0.2864, 0.7721, 0.2867, 0.7721, 0.2867, 0.7722, 0.2827, 0.7722, 0.2827, 0.7721, 0.283, 0.7721, 0.2829, 0.7722, 0.2903, 0.7729, 0.2903, 0.773, 0.2901, 0.773, 0.2901, 0.7729, 0.2875, 0.7735, 0.2875, 0.7734, 0.2876, 0.7734, 0.2876, 0.7735, 0.2864, 0.7721, 0.2864, 0.772, 0.2867, 0.772, 0.2867, 0.7721, 0.2855, 0.7734, 0.2855, 0.7737, 0.2854, 0.7737, 0.2854, 0.7734, 0.2854, 0.7734, 0.2854, 0.7731, 0.2855, 0.7731, 0.2855, 0.7734, 0.2903, 0.773, 0.2903, 0.7731, 0.2901, 0.7731, 0.2901, 0.773, 0.2827, 0.7721, 0.2827, 0.772, 0.283, 0.772, 0.283, 0.7721, 0.2875, 0.7734, 0.2875, 0.7731, 0.2876, 0.7731, 0.2876, 0.7734, 0.2864, 0.7721, 0.2861, 0.7721, 0.2861, 0.772, 0.2864, 0.772, 0.283, 0.772, 0.2833, 0.772, 0.2833, 0.7721, 0.283, 0.7721, 0.2609, 0.7708, 0.2597, 0.7708, 0.2598, 0.7707, 0.2608, 0.7707, 0.2608, 0.7596, 0.2598, 0.7596, 0.2597, 0.7595, 0.2609, 0.7595, 0.2609, 0.7595, 0.2609, 0.7708, 0.2608, 0.7707, 0.2608, 0.7596, 0.2597, 0.7708, 0.2597, 0.7595, 0.2598, 0.7596, 0.2598, 0.7707, 0.3019, 0.7656, 0.3019, 0.7769, 0.3008, 0.7769, 0.3008, 0.7656, 0.4262, 0.7651, 0.4262, 0.7759, 0.4262, 0.7762, 0.4262, 0.7649, 0.4132, 0.7724, 0.4132, 0.7713, 0.4135, 0.7713, 0.4135, 0.7724, 0.4262, 0.7651, 0.4262, 0.7759, 0.4262, 0.7759, 0.4262, 0.7651, 0.4262, 0.7759, 0.4262, 0.7651, 0.4262, 0.7651, 0.4262, 0.7759, 0.4262, 0.7651, 0.4262, 0.7651, 0.4262, 0.7651, 0.4262, 0.7651, 0.4262, 0.7759, 0.4262, 0.7759, 0.4262, 0.7759, 0.4262, 0.7759, 0.4262, 0.7651, 0.4262, 0.7759, 0.4262, 0.7759, 0.4262, 0.7651])
me_cube_005.materials.append(mat_pandamat_001)
me_cube_005.update()
me_cube_005.normals_split_custom_set([tuple(v) for v in zip(*[iter([0.6471, -0.6775, 0.3497, 0.5774, -0.5774, -0.5774, 0.5774, 0.5773, -0.5774, 0.6471, 0.6775, 0.3497, 0.4324, -0.2905, 0.8536, 0.4324, 0.2905, 0.8536, -0.4324, 0.2905, 0.8536, -0.4324, -0.2905, 0.8536, -0.3015, 0.9045, 0.3015, -0.5774, 0.5774, -0.5774, 0.5774, 0.5774, -0.5774, 0.3015, 0.9045, 0.3015, -0.5774, 0.5773, -0.5774, -0.6471, 0.6775, 0.3497, 0.6471, 0.6775, 0.3497, 0.5774, 0.5773, -0.5774, -0.6471, -0.6775, 0.3497, -0.5774, -0.5774, -0.5774, 0.5774, -0.5774, -0.5774, 0.6471, -0.6775, 0.3497, 0.0, -0.7071, -0.7071, 0.0, 0.7071, -0.7071, -0.1549, 0.8528, -0.4987, -0.1549, -0.8528, -0.4987, 0.0, -0.7071, -0.7071, -0.1549, -0.8528, -0.4987, -0.004888, -0.7534, 0.6576, 0.0, -0.7071, 0.7071, -0.004888, -0.7534, 0.6576, -0.004891, 0.7534, 0.6576, 0.0, 0.7071, 0.7071, 0.0, -0.7071, 0.7071, -0.1549, 0.8528, -0.4987, 0.0, 0.7071, -0.7071, 0.0, 0.7071, 0.7071, -0.004891, 0.7534, 0.6576, -0.1549, 0.8528, -0.4987, -0.004891, 0.7534, 0.6576, -0.0389, 0.6729, 0.7387, -0.6021, 0.7721, -0.2033, -0.004888, -0.7534, 0.6576, -0.1549, -0.8528, -0.4987, -0.6021, -0.7721, -0.2033, -0.0389, -0.6729, 0.7387, -0.004891, 0.7534, 0.6576, -0.004888, -0.7534, 0.6576, -0.0389, -0.6729, 0.7387, -0.0389, 0.6729, 0.7387, -0.1549, -0.8528, -0.4987, -0.1549, 0.8528, -0.4987, -0.6021, 0.7721, -0.2033, -0.6021, -0.7721, -0.2033, -0.6021, 0.7721, -0.2033, -0.0389, 0.6729, 0.7387, 0.5729, 0.5852, 0.5739, 0.7131, 0.701, -0.001974, 0.7131, -0.701, -0.001973, 0.7131, 0.701, -0.001974, 0.5729, 0.5852, 0.5739, 0.5729, -0.5852, 0.5739, 0.7131, 0.701, -0.001974, 0.7131, -0.701, -0.001973, 0.7083, -0.706, 0.002009, 0.7083, 0.706, 0.002009, -0.0389, 0.6729, 0.7387, -0.0389, -0.6729, 0.7387, 0.5729, -0.5852, 0.5739, 0.5729, 0.5852, 0.5739, -0.0389, -0.6729, 0.7387, -0.6021, -0.7721, -0.2033, 0.7131, -0.701, -0.001973, 0.5729, -0.5852, 0.5739, -0.6021, -0.7721, -0.2033, -0.6021, 0.7721, -0.2033, -0.7059, 0.7083, -0.002003, -0.7059, -0.7083, -0.002003, -0.6021, 0.7721, -0.2033, 0.7131, 0.701, -0.001974, 0.7083, 0.706, 0.002009, -0.7059, 0.7083, -0.002003, 0.7131, -0.701, -0.001973, -0.6021, -0.7721, -0.2033, -0.7059, -0.7083, -0.002003, 0.7083, -0.706, 0.002009, 0.0, -0.7071, -0.7071, 0.1549, -0.8528, -0.4987, 0.1549, 0.8528, -0.4987, 0.0, 0.7071, -0.7071, 0.0, -0.7071, -0.7071, 0.0, -0.7071, 0.7071, 0.004888, -0.7534, 0.6576, 0.1549, -0.8528, -0.4987, 0.004888, -0.7534, 0.6576, 0.0, -0.7071, 0.7071, 0.0, 0.7071, 0.7071, 0.004891, 0.7534, 0.6576, 0.1549, 0.8528, -0.4987, 0.004891, 0.7534, 0.6576, 0.0, 0.7071, 0.7071, 0.0, 0.7071, -0.7071, 0.1549, 0.8528, -0.4987, 0.6021, 0.7721, -0.2033, 0.0389, 0.6729, 0.7387, 0.004891, 0.7534, 0.6576, 0.004888, -0.7534, 0.6576, 0.0389, -0.6729, 0.7387, 0.6021, -0.7721, -0.2033, 0.1549, -0.8528, -0.4987, 0.004891, 0.7534, 0.6576, 0.0389, 0.6729, 0.7387, 0.0389, -0.6729, 0.7387, 0.004888, -0.7534, 0.6576, 0.1549, -0.8528, -0.4987, 0.6021, -0.7721, -0.2033, 0.6021, 0.7721, -0.2033, 0.1549, 0.8528, -0.4987, 0.6021, 0.7721, -0.2033, -0.7131, 0.701, -0.001973, -0.5729, 0.5852, 0.5739, 0.0389, 0.6729, 0.7387, -0.7131, -0.701, -0.001973, -0.5729, -0.5852, 0.5739, -0.5729, 0.5852, 0.5739, -0.7131, 0.701, -0.001973, -0.7131, 0.701, -0.001973, -0.7083, 0.706, 0.002009, -0.7083, -0.706, 0.002009, -0.7131, -0.701, -0.001973, 0.0389, 0.6729, 0.7387, -0.5729, 0.5852, 0.5739, -0.5729, -0.5852, 0.5739, 0.0389, -0.6729, 0.7387, 0.0389, -0.6729, 0.7387, -0.5729, -0.5852, 0.5739, -0.7131, -0.701, -0.001973, 0.6021, -0.7721, -0.2033, 0.6021, -0.7721, -0.2033, 0.7059, -0.7083, -0.002002, 0.7059, 0.7083, -0.002002, 0.6021, 0.7721, -0.2033, 0.6021, 0.7721, -0.2033, 0.7059, 0.7083, -0.002002, -0.7083, 0.706, 0.002009, -0.7131, 0.701, -0.001973, -0.7131, -0.701, -0.001973, -0.7083, -0.706, 0.002009, 0.7059, -0.7083, -0.002002, 0.6021, -0.7721, -0.2033, 0.6471, -0.6775, 0.3497, 0.6471, 0.6775, 0.3497, 0.4324, 0.2905, 0.8536, 0.4324, -0.2905, 0.8536, -0.4324, -0.2905, 0.8536, -0.4324, 0.2905, 0.8536, -0.6471, 0.6775, 0.3497, -0.6471, -0.6775, 0.3497, -0.6471, -0.6775, 0.3497, 0.6471, -0.6775, 0.3497, 0.4324, -0.2905, 0.8536, -0.4324, -0.2905, 0.8536, 0.6471, 0.6775, 0.3497, -0.6471, 0.6775, 0.3497, -0.4324, 0.2905, 0.8536, 0.4324, 0.2905, 0.8536, 0.5774, -0.5774, -0.5774, -0.5774, -0.5774, -0.5774, -0.5774, 0.5773, -0.5774, 0.5774, 0.5773, -0.5774, 0.3015, 0.9045, 0.3015, -0.3015, 0.9045, 0.3015, 0.5774, 0.5773, -0.5774, -0.5774, 0.5773, -0.5774, -0.5774, 0.5773, -0.5774, -0.5774, -0.5774, -0.5774, -0.6471, -0.6775, 0.3497, -0.6471, 0.6775, 0.3497, 0.5774, 0.5774, -0.5774, -0.5774, 0.5774, -0.5774, -0.5774, 0.5774, 0.5774, 0.5774, 0.5774, 0.5774, -0.3015, 0.9045, 0.3015, 0.3015, 0.9045, 0.3015, 0.5774, 0.5774, 0.5774, -0.5774, 0.5774, 0.5774, 0.3015, 0.9045, 0.3015, 0.5774, 0.5774, -0.5774, 0.5774, 0.5774, -0.5774, 0.5774, 0.5774, 0.5774, -0.5774, 0.5774, -0.5774, -0.3015, 0.9045, 0.3015, -0.5774, 0.5774, 0.5774, -0.5774, 0.5774, -0.5774, 0.5774, 0.5774, -0.5774, -0.5774, 0.5774, -0.5774, -0.5774, 0.5774, -0.5774, 0.5774, 0.5774, -0.5774])] * 3)])
me_cube_002 = bpy.data.meshes.new('Cube.002')
me_cube_002.from_pydata([(33.67, 73.84, 29.77), (-34.07, 73.84, 29.77), (35.25, 60.17, 34.25), (35.25, 73.84, 34.25), (-35.65, 60.17, 34.25), (-35.65, 73.84, 34.25), (35.25, 60.17, -26.75), (-35.65, 60.17, -26.75), (-34.07, 73.84, -23.75), (33.67, 73.84, -23.75), (-35.65, 73.84, -26.75), (35.25, 73.84, -26.75), (-34.07, 61.99, 29.77), (33.67, 61.99, 29.77), (-34.07, 61.99, -23.75), (33.67, 61.99, -23.75)], [], [(10, 7, 4, 5), (9, 0, 1, 8, 10, 5, 3, 11), (2, 3, 5, 4), (6, 7, 10, 11), (9, 8, 14, 15), (8, 9, 11, 10), (4, 7, 6, 2), (12, 13, 15, 14), (8, 1, 12, 14), (1, 0, 13, 12), (0, 9, 15, 13), (11, 3, 2, 6)])
me_cube_002.polygons.foreach_set('use_smooth', [True] * 12)
_uv = me_cube_002.uv_layers.new(name='UVMap')
_uv.uv.foreach_set('vector', [0.4135, 0.7724, 0.4135, 0.7713, 0.4138, 0.7713, 0.4138, 0.7724, 0.4295, 0.7755, 0.4295, 0.7755, 0.4295, 0.7646, 0.4295, 0.7646, 0.4295, 0.7644, 0.4298, 0.7644, 0.4298, 0.7757, 0.4295, 0.7757, 0.2655, 0.7708, 0.2643, 0.7708, 0.2643, 0.7595, 0.2655, 0.7595, 0.3008, 0.7656, 0.3008, 0.7769, 0.2996, 0.7769, 0.2996, 0.7656, 0.4295, 0.7755, 0.4295, 0.7646, 0.4295, 0.7646, 0.4295, 0.7755, 0.4295, 0.7646, 0.4295, 0.7755, 0.4295, 0.7757, 0.4295, 0.7644, 0.4268, 0.7649, 0.4271, 0.7649, 0.4271, 0.7762, 0.4268, 0.7762, 0.4295, 0.7646, 0.4295, 0.7755, 0.4295, 0.7755, 0.4295, 0.7646, 0.4295, 0.7646, 0.4295, 0.7646, 0.4295, 0.7646, 0.4295, 0.7646, 0.4295, 0.7646, 0.4295, 0.7755, 0.4295, 0.7755, 0.4295, 0.7646, 0.4295, 0.7755, 0.4295, 0.7755, 0.4295, 0.7755, 0.4295, 0.7755, 0.4129, 0.7724, 0.4126, 0.7724, 0.4126, 0.7713, 0.4129, 0.7713])
me_cube_002.materials.append(mat_pandamat_001)
me_cube_002.update()
me_cube_002.normals_split_custom_set([tuple(v) for v in zip(*[iter([-0.5774, 0.5773, -0.5774, -0.5774, -0.5774, -0.5774, -0.6471, -0.6775, 0.3497, -0.6471, 0.6775, 0.3497, -0.3015, 0.9045, 0.3015, -0.5774, 0.5774, -0.5774, 0.5774, 0.5774, -0.5774, 0.3015, 0.9045, 0.3015, -0.5774, 0.5773, -0.5774, -0.6471, 0.6775, 0.3497, 0.6471, 0.6775, 0.3497, 0.5774, 0.5773, -0.5774, 0.6471, -0.6775, 0.3497, 0.6471, 0.6775, 0.3497, -0.6471, 0.6775, 0.3497, -0.6471, -0.6775, 0.3497, 0.5774, -0.5774, -0.5774, -0.5774, -0.5774, -0.5774, -0.5774, 0.5773, -0.5774, 0.5774, 0.5773, -0.5774, -0.3015, 0.9045, 0.3015, 0.3015, 0.9045, 0.3015, 0.5774, 0.5774, 0.5774, -0.5774, 0.5774, 0.5774, 0.3015, 0.9045, 0.3015, -0.3015, 0.9045, 0.3015, 0.5774, 0.5773, -0.5774, -0.5774, 0.5773, -0.5774, -0.6471, -0.6775, 0.3497, -0.5774, -0.5774, -0.5774, 0.5774, -0.5774, -0.5774, 0.6471, -0.6775, 0.3497, 0.5774, 0.5774, -0.5774, -0.5774, 0.5774, -0.5774, -0.5774, 0.5774, 0.5774, 0.5774, 0.5774, 0.5774, 0.3015, 0.9045, 0.3015, 0.5774, 0.5774, -0.5774, 0.5774, 0.5774, -0.5774, 0.5774, 0.5774, 0.5774, 0.5774, 0.5774, -0.5774, -0.5774, 0.5774, -0.5774, -0.5774, 0.5774, -0.5774, 0.5774, 0.5774, -0.5774, -0.5774, 0.5774, -0.5774, -0.3015, 0.9045, 0.3015, -0.5774, 0.5774, 0.5774, -0.5774, 0.5774, -0.5774, 0.5774, 0.5773, -0.5774, 0.6471, 0.6775, 0.3497, 0.6471, -0.6775, 0.3497, 0.5774, -0.5774, -0.5774])] * 3)])
me_cube_006 = bpy.data.meshes.new('Cube.006')
me_cube_006.from_pydata([(33.67, 57.5, 29.77), (-34.07, 57.5, 29.77), (35.25, 43.83, 34.25), (35.25, 57.5, 34.25), (-35.65, 43.83, 34.25), (-35.65, 57.5, 34.25), (35.25, 43.83, -26.75), (33.67, 57.5, -23.75), (-35.65, 43.83, -26.75), (-34.07, 57.5, -23.75), (35.25, 57.5, 29.77), (-35.65, 57.5, -26.75), (35.25, 57.5, -26.75), (-34.07, 45.65, 29.77), (33.67, 45.65, 29.77), (-34.07, 45.65, -23.75), (33.67, 45.65, -23.75)], [], [(11, 8, 4, 5), (4, 8, 6, 2), (2, 6, 12, 10, 3), (2, 3, 5, 4), (6, 8, 11, 12), (7, 9, 15, 16), (9, 1, 13, 15), (1, 9, 11, 5, 3, 10, 0), (9, 7, 12, 11), (7, 0, 10, 12), (13, 14, 16, 15), (0, 7, 16, 14), (1, 0, 14, 13)])
me_cube_006.polygons.foreach_set('use_smooth', [True] * 13)
_uv = me_cube_006.uv_layers.new(name='UVMap')
_uv.uv.foreach_set('vector', [0.4113, 0.7724, 0.4113, 0.7713, 0.4116, 0.7713, 0.4116, 0.7724, 0.4274, 0.7649, 0.4277, 0.7649, 0.4277, 0.7762, 0.4274, 0.7762, 0.4123, 0.7713, 0.4126, 0.7713, 0.4126, 0.7724, 0.4126, 0.7724, 0.4123, 0.7724, 0.2643, 0.7708, 0.2632, 0.7708, 0.2632, 0.7595, 0.2643, 0.7595, 0.2961, 0.7656, 0.2961, 0.7769, 0.295, 0.7769, 0.295, 0.7656, 0.4259, 0.7759, 0.4259, 0.7651, 0.4259, 0.7651, 0.4259, 0.7759, 0.4259, 0.7651, 0.4259, 0.7651, 0.4259, 0.7651, 0.4259, 0.7651, 0.4259, 0.7651, 0.4259, 0.7651, 0.4259, 0.7649, 0.4262, 0.7649, 0.4262, 0.7762, 0.4259, 0.7762, 0.4259, 0.7759, 0.4259, 0.7651, 0.4259, 0.7759, 0.4259, 0.7762, 0.4259, 0.7649, 0.4259, 0.7759, 0.4259, 0.7759, 0.4259, 0.7762, 0.4259, 0.7762, 0.4259, 0.7651, 0.4259, 0.7759, 0.4259, 0.7759, 0.4259, 0.7651, 0.4259, 0.7759, 0.4259, 0.7759, 0.4259, 0.7759, 0.4259, 0.7759, 0.4259, 0.7651, 0.4259, 0.7759, 0.4259, 0.7759, 0.4259, 0.7651])
me_cube_006.materials.append(mat_pandamat_001)
me_cube_006.update()
me_cube_006.normals_split_custom_set([tuple(v) for v in zip(*[iter([-0.5774, 0.5773, -0.5774, -0.5774, -0.5774, -0.5774, -0.6471, -0.6775, 0.3497, -0.6471, 0.6775, 0.3497, -0.6471, -0.6775, 0.3497, -0.5774, -0.5774, -0.5774, 0.5774, -0.5774, -0.5774, 0.6471, -0.6775, 0.3497, 0.6471, -0.6775, 0.3497, 0.5774, -0.5774, -0.5774, 0.5774, 0.5773, -0.5774, 0.7071, 0.7071, 1.509e-07, 0.6471, 0.6775, 0.3497, 0.6471, -0.6775, 0.3497, 0.6471, 0.6775, 0.3497, -0.6471, 0.6775, 0.3497, -0.6471, -0.6775, 0.3497, 0.5774, -0.5774, -0.5774, -0.5774, -0.5774, -0.5774, -0.5774, 0.5773, -0.5774, 0.5774, 0.5773, -0.5774, -0.3015, 0.9045, 0.3015, 0.3015, 0.9045, 0.3015, 0.5774, 0.5774, 0.5774, -0.5774, 0.5774, 0.5774, 0.3015, 0.9045, 0.3015, 0.5774, 0.5774, -0.5774, 0.5774, 0.5774, -0.5774, 0.5774, 0.5774, 0.5774, 0.5774, 0.5774, -0.5774, 0.3015, 0.9045, 0.3015, -0.5774, 0.5773, -0.5774, -0.6471, 0.6775, 0.3497, 0.6471, 0.6775, 0.3497, 0.7071, 0.7071, 1.509e-07, -0.5774, 0.5773, -0.5773, 0.3015, 0.9045, 0.3015, -0.3015, 0.9045, 0.3015, 0.5774, 0.5773, -0.5774, -0.5774, 0.5773, -0.5774, -0.3015, 0.9045, 0.3015, -0.5774, 0.5773, -0.5773, 0.7071, 0.7071, 1.509e-07, 0.5774, 0.5773, -0.5774, 0.5774, 0.5774, -0.5774, -0.5774, 0.5774, -0.5774, -0.5774, 0.5774, 0.5774, 0.5774, 0.5774, 0.5774, -0.5774, 0.5773, -0.5773, -0.3015, 0.9045, 0.3015, -0.5774, 0.5774, 0.5774, -0.5774, 0.5774, -0.5774, 0.5774, 0.5774, -0.5774, -0.5774, 0.5773, -0.5773, -0.5774, 0.5774, -0.5774, 0.5774, 0.5774, -0.5774])] * 3)])
me_cube_007 = bpy.data.meshes.new('Cube.007')
me_cube_007.from_pydata([(33.67, 41.81, 29.77), (-34.07, 41.81, 29.77), (35.25, 28.14, 34.25), (35.25, 41.81, 34.25), (-35.65, 28.14, 34.25), (-35.65, 41.81, 34.25), (35.25, 28.14, -26.75), (33.67, 41.81, -23.75), (-35.65, 28.14, -26.75), (-34.07, 41.81, -23.75), (-35.65, 41.81, -26.75), (35.25, 41.81, -26.75), (-34.07, 29.96, 29.77), (33.67, 29.96, 29.77), (-34.07, 29.96, -23.75), (33.67, 29.96, -23.75)], [], [(2, 6, 11, 3), (7, 0, 1, 9, 10, 5, 3, 11), (4, 8, 6, 2), (2, 3, 5, 4), (6, 8, 10, 11), (9, 7, 11, 10), (10, 8, 4, 5), (12, 13, 15, 14), (7, 9, 14, 15), (9, 1, 12, 14), (0, 7, 15, 13), (1, 0, 13, 12)])
me_cube_007.polygons.foreach_set('use_smooth', [True] * 12)
_uv = me_cube_007.uv_layers.new(name='UVMap')
_uv.uv.foreach_set('vector', [0.4129, 0.7713, 0.4132, 0.7713, 0.4132, 0.7724, 0.4129, 0.7724, 0.4262, 0.7759, 0.4262, 0.7759, 0.4262, 0.7651, 0.4262, 0.7651, 0.4262, 0.7649, 0.4265, 0.7649, 0.4265, 0.7762, 0.4262, 0.7762, 0.4271, 0.7649, 0.4274, 0.7649, 0.4274, 0.7762, 0.4271, 0.7762, 0.2609, 0.7708, 0.2597, 0.7708, 0.2597, 0.7595, 0.2609, 0.7595, 0.3019, 0.7656, 0.3019, 0.7769, 0.3008, 0.7769, 0.3008, 0.7656, 0.4262, 0.7651, 0.4262, 0.7759, 0.4262, 0.7762, 0.4262, 0.7649, 0.4132, 0.7724, 0.4132, 0.7713, 0.4135, 0.7713, 0.4135, 0.7724, 0.4262, 0.7651, 0.4262, 0.7759, 0.4262, 0.7759, 0.4262, 0.7651, 0.4262, 0.7759, 0.4262, 0.7651, 0.4262, 0.7651, 0.4262, 0.7759, 0.4262, 0.7651, 0.4262, 0.7651, 0.4262, 0.7651, 0.4262, 0.7651, 0.4262, 0.7759, 0.4262, 0.7759, 0.4262, 0.7759, 0.4262, 0.7759, 0.4262, 0.7651, 0.4262, 0.7759, 0.4262, 0.7759, 0.4262, 0.7651])
me_cube_007.materials.append(mat_pandamat_001)
me_cube_007.update()
me_cube_007.normals_split_custom_set([tuple(v) for v in zip(*[iter([0.6471, -0.6775, 0.3497, 0.5774, -0.5774, -0.5774, 0.5774, 0.5773, -0.5774, 0.6471, 0.6775, 0.3497, -0.3015, 0.9045, 0.3015, -0.5774, 0.5774, -0.5774, 0.5774, 0.5774, -0.5774, 0.3015, 0.9045, 0.3015, -0.5774, 0.5773, -0.5774, -0.6471, 0.6775, 0.3497, 0.6471, 0.6775, 0.3497, 0.5774, 0.5773, -0.5774, -0.6471, -0.6775, 0.3497, -0.5774, -0.5774, -0.5774, 0.5774, -0.5774, -0.5774, 0.6471, -0.6775, 0.3497, 0.6471, -0.6775, 0.3497, 0.6471, 0.6775, 0.3497, -0.6471, 0.6775, 0.3497, -0.6471, -0.6775, 0.3497, 0.5774, -0.5774, -0.5774, -0.5774, -0.5774, -0.5774, -0.5774, 0.5773, -0.5774, 0.5774, 0.5773, -0.5774, 0.3015, 0.9045, 0.3015, -0.3015, 0.9045, 0.3015, 0.5774, 0.5773, -0.5774, -0.5774, 0.5773, -0.5774, -0.5774, 0.5773, -0.5774, -0.5774, -0.5774, -0.5774, -0.6471, -0.6775, 0.3497, -0.6471, 0.6775, 0.3497, 0.5774, 0.5774, -0.5774, -0.5774, 0.5774, -0.5774, -0.5774, 0.5774, 0.5774, 0.5774, 0.5774, 0.5774, -0.3015, 0.9045, 0.3015, 0.3015, 0.9045, 0.3015, 0.5774, 0.5774, 0.5774, -0.5774, 0.5774, 0.5774, 0.3015, 0.9045, 0.3015, 0.5774, 0.5774, -0.5774, 0.5774, 0.5774, -0.5774, 0.5774, 0.5774, 0.5774, -0.5774, 0.5774, -0.5774, -0.3015, 0.9045, 0.3015, -0.5774, 0.5774, 0.5774, -0.5774, 0.5774, -0.5774, 0.5774, 0.5774, -0.5774, -0.5774, 0.5774, -0.5774, -0.5774, 0.5774, -0.5774, 0.5774, 0.5774, -0.5774])] * 3)])
me_cube_008 = bpy.data.meshes.new('Cube.008')
me_cube_008.from_pydata([(33.67, 25.47, 29.77), (-34.07, 25.47, 29.77), (35.25, 11.8, 34.25), (35.25, 25.47, 34.25), (-35.65, 11.8, 34.25), (-35.65, 25.47, 34.25), (35.25, 11.8, -26.75), (33.67, 25.47, -23.75), (-35.65, 11.8, -26.75), (-34.07, 25.47, -23.75), (-35.65, 25.47, -26.75), (35.25, 25.47, -26.75), (-34.07, 13.62, 29.77), (33.67, 13.62, 29.77), (-34.07, 13.62, -23.75), (33.67, 13.62, -23.75)], [], [(2, 4, 8, 6), (4, 5, 10, 8), (2, 3, 5, 4), (6, 8, 10, 11), (0, 7, 15, 13), (9, 7, 11, 10), (0, 1, 9, 10, 5, 3, 11, 7), (12, 13, 15, 14), (7, 9, 14, 15), (9, 1, 12, 14), (1, 0, 13, 12), (2, 6, 11, 3)])
me_cube_008.polygons.foreach_set('use_smooth', [True] * 12)
_uv = me_cube_008.uv_layers.new(name='UVMap')
_uv.uv.foreach_set('vector', [0.4265, 0.7762, 0.4265, 0.7649, 0.4268, 0.7649, 0.4268, 0.7762, 0.4123, 0.7713, 0.4123, 0.7724, 0.412, 0.7724, 0.412, 0.7713, 0.2666, 0.7708, 0.2655, 0.7708, 0.2655, 0.7595, 0.2666, 0.7595, 0.295, 0.7656, 0.295, 0.7769, 0.2938, 0.7769, 0.2938, 0.7656, 0.4295, 0.7641, 0.4295, 0.7641, 0.4295, 0.7641, 0.4295, 0.7641, 0.4295, 0.7533, 0.4295, 0.7641, 0.4295, 0.7644, 0.4295, 0.7531, 0.4295, 0.7641, 0.4295, 0.7533, 0.4295, 0.7533, 0.4295, 0.7531, 0.4298, 0.7531, 0.4298, 0.7644, 0.4295, 0.7644, 0.4295, 0.7641, 0.4295, 0.7533, 0.4295, 0.7641, 0.4295, 0.7641, 0.4295, 0.7533, 0.4295, 0.7641, 0.4295, 0.7533, 0.4295, 0.7533, 0.4295, 0.7641, 0.4295, 0.7533, 0.4295, 0.7533, 0.4295, 0.7533, 0.4295, 0.7533, 0.4295, 0.7533, 0.4295, 0.7641, 0.4295, 0.7641, 0.4295, 0.7533, 0.4117, 0.7713, 0.412, 0.7713, 0.412, 0.7724, 0.4117, 0.7724])
me_cube_008.materials.append(mat_pandamat_001)
me_cube_008.update()
me_cube_008.normals_split_custom_set([tuple(v) for v in zip(*[iter([0.6471, -0.6775, 0.3497, -0.6471, -0.6775, 0.3497, -0.5774, -0.5774, -0.5774, 0.5774, -0.5774, -0.5774, -0.6471, -0.6775, 0.3497, -0.6471, 0.6775, 0.3497, -0.5774, 0.5773, -0.5774, -0.5774, -0.5774, -0.5774, 0.6471, -0.6775, 0.3497, 0.6471, 0.6775, 0.3497, -0.6471, 0.6775, 0.3497, -0.6471, -0.6775, 0.3497, 0.5774, -0.5774, -0.5774, -0.5774, -0.5774, -0.5774, -0.5774, 0.5773, -0.5774, 0.5774, 0.5773, -0.5774, -0.5774, 0.5774, -0.5774, -0.3015, 0.9045, 0.3015, -0.5774, 0.5774, 0.5774, -0.5774, 0.5774, -0.5774, 0.3015, 0.9045, 0.3015, -0.3015, 0.9045, 0.3015, 0.5774, 0.5773, -0.5774, -0.5774, 0.5773, -0.5774, -0.5774, 0.5774, -0.5774, 0.5774, 0.5774, -0.5774, 0.3015, 0.9045, 0.3015, -0.5774, 0.5773, -0.5774, -0.6471, 0.6775, 0.3497, 0.6471, 0.6775, 0.3497, 0.5774, 0.5773, -0.5774, -0.3015, 0.9045, 0.3015, 0.5774, 0.5774, -0.5774, -0.5774, 0.5774, -0.5774, -0.5774, 0.5774, 0.5774, 0.5774, 0.5774, 0.5774, -0.3015, 0.9045, 0.3015, 0.3015, 0.9045, 0.3015, 0.5774, 0.5774, 0.5774, -0.5774, 0.5774, 0.5774, 0.3015, 0.9045, 0.3015, 0.5774, 0.5774, -0.5774, 0.5774, 0.5774, -0.5774, 0.5774, 0.5774, 0.5774, 0.5774, 0.5774, -0.5774, -0.5774, 0.5774, -0.5774, -0.5774, 0.5774, -0.5774, 0.5774, 0.5774, -0.5774, 0.6471, -0.6775, 0.3497, 0.5774, -0.5774, -0.5774, 0.5774, 0.5773, -0.5774, 0.6471, 0.6775, 0.3497])] * 3)])
me_cube_009 = bpy.data.meshes.new('Cube.009')
me_cube_009.from_pydata([(35.25, 73.84, 29.77), (35.25, 60.17, 29.77), (-35.65, 73.84, 29.77), (-35.65, 60.17, 29.77), (37.02, -4.34, 29.77), (37.02, 75.66, 29.77), (37.02, -4.34, -29.77), (37.02, 75.66, -29.77), (-36.93, -4.34, 29.77), (-36.93, 75.66, 29.77), (-36.93, -4.34, -29.77), (-36.93, 75.66, -29.77), (35.25, 57.5, 29.77), (35.25, 43.83, 29.77), (-35.65, 57.5, 29.77), (-35.65, 43.83, 29.77), (35.25, 41.81, 29.77), (35.25, 28.14, 29.77), (-35.65, 41.81, 29.77), (-35.65, 28.14, 29.77), (35.25, 25.47, 29.77), (35.25, 11.8, 29.77), (-35.65, 25.47, 29.77), (-35.65, 11.8, 29.77), (35.25, 60.17, -26.75), (-35.65, 60.17, -26.75), (-35.65, 73.84, -26.75), (35.25, 73.84, -26.75), (35.25, 43.83, -26.75), (35.25, 57.5, -26.75), (-35.65, 43.83, -26.75), (-35.65, 57.5, -26.75), (35.25, 28.14, -26.75), (35.25, 41.81, -26.75), (-35.65, 28.14, -26.75), (-35.65, 41.81, -26.75), (35.25, 11.8, -26.75), (35.25, 25.47, -26.75), (-35.65, 11.8, -26.75), (-35.65, 25.47, -26.75)], [], [(4, 8, 10, 6), (6, 7, 5, 4), (11, 9, 5, 7), (6, 10, 11, 7), (10, 8, 9, 11), (9, 8, 4, 5, 0, 1, 12, 13, 16, 17, 20, 21, 23, 22, 19, 18, 15, 14, 3, 2), (0, 5, 9, 2), (16, 13, 15, 18), (12, 1, 3, 14), (19, 22, 20, 17), (23, 38, 39, 22), (21, 36, 38, 23), (17, 16, 33, 32), (1, 0, 27, 24), (24, 27, 26, 25), (28, 29, 31, 30), (32, 33, 35, 34), (36, 37, 39, 38), (22, 39, 37, 20), (13, 28, 30, 15), (21, 20, 37, 36), (15, 30, 31, 14), (13, 12, 29, 28), (1, 24, 25, 3), (14, 31, 29, 12), (17, 32, 34, 19), (3, 25, 26, 2), (19, 34, 35, 18), (2, 26, 27, 0), (18, 35, 33, 16)])
me_cube_009.polygons.foreach_set('use_smooth', [True] * 30)
_uv = me_cube_009.uv_layers.new(name='UVMap')
_uv.uv.foreach_set('vector', [0.3005, 0.7656, 0.3005, 0.7538, 0.3055, 0.7538, 0.3055, 0.7656, 0.2927, 0.7656, 0.2927, 0.772, 0.2877, 0.772, 0.2877, 0.7656, 0.2954, 0.7538, 0.3005, 0.7538, 0.3005, 0.7656, 0.2954, 0.7656, 0.2954, 0.7538, 0.2954, 0.7656, 0.2891, 0.7656, 0.2891, 0.7538, 0.2827, 0.7656, 0.2877, 0.7656, 0.2877, 0.772, 0.2827, 0.772, 0.2827, 0.7538, 0.2891, 0.7538, 0.2891, 0.7656, 0.2827, 0.7656, 0.2828, 0.7653, 0.284, 0.7653, 0.2842, 0.7653, 0.2854, 0.7653, 0.2855, 0.7653, 0.2867, 0.7653, 0.2869, 0.7653, 0.2881, 0.7653, 0.2881, 0.754, 0.2869, 0.754, 0.2867, 0.754, 0.2855, 0.754, 0.2854, 0.754, 0.2842, 0.754, 0.284, 0.754, 0.2828, 0.754, 0.2828, 0.7653, 0.2827, 0.7656, 0.2827, 0.7538, 0.2828, 0.754, 0.2855, 0.7653, 0.2854, 0.7653, 0.2854, 0.754, 0.2855, 0.754, 0.2842, 0.7653, 0.284, 0.7653, 0.284, 0.754, 0.2842, 0.754, 0.2867, 0.754, 0.2869, 0.754, 0.2869, 0.7653, 0.2867, 0.7653, 0.412, 0.7713, 0.412, 0.7713, 0.412, 0.7724, 0.412, 0.7724, 0.4268, 0.7762, 0.4268, 0.7762, 0.4268, 0.7649, 0.4268, 0.7649, 0.4132, 0.7713, 0.4132, 0.7724, 0.4132, 0.7724, 0.4132, 0.7713, 0.4129, 0.7713, 0.4129, 0.7724, 0.4129, 0.7724, 0.4129, 0.7713, 0.3008, 0.7656, 0.2996, 0.7656, 0.2996, 0.7769, 0.3008, 0.7769, 0.2961, 0.7656, 0.295, 0.7656, 0.295, 0.7769, 0.2961, 0.7769, 0.3019, 0.7656, 0.3008, 0.7656, 0.3008, 0.7769, 0.3019, 0.7769, 0.295, 0.7656, 0.2938, 0.7656, 0.2938, 0.7769, 0.295, 0.7769, 0.4295, 0.7531, 0.4295, 0.7531, 0.4295, 0.7644, 0.4295, 0.7644, 0.4277, 0.7762, 0.4277, 0.7762, 0.4277, 0.7649, 0.4277, 0.7649, 0.412, 0.7713, 0.412, 0.7724, 0.412, 0.7724, 0.412, 0.7713, 0.4113, 0.7713, 0.4113, 0.7713, 0.4113, 0.7724, 0.4113, 0.7724, 0.4126, 0.7713, 0.4126, 0.7724, 0.4126, 0.7724, 0.4126, 0.7713, 0.4271, 0.7762, 0.4271, 0.7762, 0.4271, 0.7649, 0.4271, 0.7649, 0.4259, 0.7649, 0.4259, 0.7649, 0.4259, 0.7762, 0.4259, 0.7762, 0.4274, 0.7762, 0.4274, 0.7762, 0.4274, 0.7649, 0.4274, 0.7649, 0.4135, 0.7713, 0.4135, 0.7713, 0.4135, 0.7724, 0.4135, 0.7724, 0.4132, 0.7713, 0.4132, 0.7713, 0.4132, 0.7724, 0.4132, 0.7724, 0.4295, 0.7644, 0.4295, 0.7644, 0.4295, 0.7757, 0.4295, 0.7757, 0.4262, 0.7649, 0.4262, 0.7649, 0.4262, 0.7762, 0.4262, 0.7762])
me_cube_009.materials.append(mat_pandamat_001)
me_cube_009.update()
me_cube_009.normals_split_custom_set([tuple(v) for v in zip(*[iter([0.5774, -0.5774, 0.5774, -0.5774, -0.5774, 0.5774, -0.5774, -0.5774, -0.5774, 0.5774, -0.5774, -0.5774, 0.5774, -0.5774, -0.5774, 0.5774, 0.5774, -0.5774, 0.5773, 0.5773, 0.5774, 0.5774, -0.5774, 0.5774, -0.5774, 0.5774, -0.5774, -0.5773, 0.5773, 0.5774, 0.5773, 0.5773, 0.5774, 0.5774, 0.5774, -0.5774, 0.5774, -0.5774, -0.5774, -0.5774, -0.5774, -0.5774, -0.5774, 0.5774, -0.5774, 0.5774, 0.5774, -0.5774, -0.5774, -0.5774, -0.5774, -0.5774, -0.5774, 0.5774, -0.5773, 0.5773, 0.5774, -0.5774, 0.5774, -0.5774, -0.5773, 0.5773, 0.5774, -0.5774, -0.5774, 0.5774, 0.5774, -0.5774, 0.5774, 0.5773, 0.5773, 0.5774, -0.3015, -0.3015, 0.9045, -0.3015, 0.3015, 0.9045, -0.3015, -0.3015, 0.9045, -0.3015, 0.3015, 0.9045, -0.3015, -0.3015, 0.9045, -0.3015, 0.3015, 0.9045, -0.3015, -0.3015, 0.9045, -0.5774, 0.5774, 0.5774, 0.5774, 0.5774, 0.5774, 0.3015, -0.3015, 0.9045, 0.3015, 0.3015, 0.9045, 0.3015, -0.3015, 0.9045, 0.3015, 0.3015, 0.9045, 0.3015, -0.3015, 0.9045, 0.3015, 0.3015, 0.9045, 0.3015, -0.3015, 0.9045, -0.3015, -0.3015, 0.9045, 0.5773, 0.5773, 0.5774, -0.5773, 0.5773, 0.5774, 0.3015, -0.3015, 0.9045, -0.3015, -0.3015, 0.9045, -0.3015, 0.3015, 0.9045, 0.3015, 0.3015, 0.9045, 0.3015, -0.3015, 0.9045, -0.3015, -0.3015, 0.9045, -0.3015, 0.3015, 0.9045, 0.3015, 0.3015, 0.9045, 0.3015, -0.3015, 0.9045, 0.3015, 0.3015, 0.9045, 0.3015, -0.3015, 0.9045, -0.3015, -0.3015, 0.9045, -0.3015, 0.3015, 0.9045, 0.5774, 0.5774, 0.5774, 0.5774, 0.5774, 0.5774, 0.5774, -0.5774, 0.5774, 0.3015, -0.3015, 0.9045, -0.5774, 0.5774, 0.5774, -0.5774, 0.5774, 0.5774, 0.5774, 0.5774, 0.5774, 0.5774, 0.5774, 0.5774, -0.3015, 0.3015, 0.9045, -0.3015, -0.3015, 0.9045, -0.5774, -0.5774, 0.5774, -0.5774, 0.5774, 0.5774, -0.3015, 0.3015, 0.9045, -0.3015, -0.3015, 0.9045, -0.5774, -0.5774, 0.5774, -0.5774, 0.5774, 0.5774, -0.5774, 0.5774, 0.5774, -0.5774, -0.5774, 0.5774, 0.5774, -0.5774, 0.5774, 0.5774, 0.5774, 0.5774, -0.5774, 0.5774, 0.5774, -0.5774, -0.5774, 0.5774, 0.5774, -0.5774, 0.5774, 0.5774, 0.5774, 0.5774, -0.5774, 0.5774, 0.5774, -0.5774, -0.5774, 0.5774, 0.5774, -0.5774, 0.5774, 0.5774, 0.5774, 0.5774, -0.5774, 0.5774, 0.5774, -0.5774, -0.5774, 0.5774, 0.5774, -0.5774, 0.5774, 0.5774, 0.5774, 0.5774, 0.3015, -0.3015, 0.9045, 0.5774, -0.5774, 0.5774, -0.5774, -0.5774, 0.5774, -0.3015, -0.3015, 0.9045, -0.3015, 0.3015, 0.9045, -0.5774, 0.5774, 0.5774, 0.5774, 0.5774, 0.5774, 0.3015, 0.3015, 0.9045, -0.5774, 0.5774, 0.5774, -0.3015, -0.3015, 0.9045, -0.5774, -0.5774, 0.5774, -0.5774, 0.5774, 0.5774, 0.3015, 0.3015, 0.9045, 0.5774, 0.5774, 0.5774, 0.5774, -0.5774, 0.5774, 0.3015, -0.3015, 0.9045, -0.3015, 0.3015, 0.9045, -0.3015, -0.3015, 0.9045, -0.5774, -0.5774, 0.5774, -0.5774, 0.5774, 0.5774, -0.3015, 0.3015, 0.9045, -0.5774, 0.5774, 0.5774, 0.5774, 0.5774, 0.5774, 0.3015, 0.3015, 0.9045, 0.3015, -0.3015, 0.9045, 0.5774, -0.5774, 0.5774, -0.5774, -0.5774, 0.5774, -0.3015, -0.3015, 0.9045, -0.3015, 0.3015, 0.9045, -0.5774, 0.5774, 0.5774, 0.5774, 0.5774, 0.5774, 0.3015, 0.3015, 0.9045, 0.3015, 0.3015, 0.9045, 0.5774, 0.5774, 0.5774, 0.5774, -0.5774, 0.5774, 0.3015, -0.3015, 0.9045, 0.3015, 0.3015, 0.9045, 0.5774, 0.5774, 0.5774, 0.5774, -0.5774, 0.5774, 0.3015, -0.3015, 0.9045, 0.3015, -0.3015, 0.9045, 0.5774, -0.5774, 0.5774, -0.5774, -0.5774, 0.5774, -0.3015, -0.3015, 0.9045, 0.3015, -0.3015, 0.9045, 0.5774, -0.5774, 0.5774, -0.5774, -0.5774, 0.5774, -0.3015, -0.3015, 0.9045])] * 3)])

# ---- objects
ob_drawerbody = bpy.data.objects.new('DrawerBody', me_cube_078)
ob_drawer4 = bpy.data.objects.new('Drawer4', me_cube_001)
ob_drawer1 = bpy.data.objects.new('Drawer1', me_cube_003)
ob_drawer2 = bpy.data.objects.new('Drawer2', me_cube_004)
ob_drawer3 = bpy.data.objects.new('Drawer3', me_cube_005)
ob_drawer1_collider = bpy.data.objects.new('Drawer1_COLLIDER', me_cube_002)
ob_drawer2_collider = bpy.data.objects.new('Drawer2_COLLIDER', me_cube_006)
ob_drawer3_collider = bpy.data.objects.new('Drawer3_COLLIDER', me_cube_007)
ob_drawer4_collider = bpy.data.objects.new('Drawer4_COLLIDER', me_cube_008)
ob_drawerbody_collider = bpy.data.objects.new('DrawerBody_COLLIDER', me_cube_009)

# ---- transforms, parenting, visibility, modifiers, constraints
ob_drawerbody.location = (0.0, 0.0, 0.0)
ob_drawerbody.rotation_euler = (1.571, -0.0, 0.0)
ob_drawerbody.scale = (0.01, 0.01, 0.01)
ob_drawerbody.color = (0.8, 0.8, 0.8, 1.0)
_m = ob_drawerbody.modifiers.new('Smooth by Angle', 'NODES')
_m.node_group = ng_smooth_by_angle
_m.use_pin_to_last = True
_m.show_group_selector = False
ob_drawer4.location = (0.0, 0.0, 0.0)
ob_drawer4.rotation_euler = (1.571, -0.0, 0.0)
ob_drawer4.scale = (0.01, 0.01, 0.01)
ob_drawer4.color = (0.8, 0.8, 0.8, 1.0)
_m = ob_drawer4.modifiers.new('Smooth by Angle', 'NODES')
_m.node_group = ng_smooth_by_angle
_m.use_pin_to_last = True
_m.show_group_selector = False
ob_drawer1.location = (0.0, 0.0, 0.0)
ob_drawer1.rotation_euler = (1.571, -0.0, 0.0)
ob_drawer1.scale = (0.01, 0.01, 0.01)
ob_drawer1.color = (0.8, 0.8, 0.8, 1.0)
_m = ob_drawer1.modifiers.new('Smooth by Angle', 'NODES')
_m.node_group = ng_smooth_by_angle
_m.use_pin_to_last = True
_m.show_group_selector = False
ob_drawer2.location = (0.0, 0.0, 0.0)
ob_drawer2.rotation_euler = (1.571, -0.0, 0.0)
ob_drawer2.scale = (0.01, 0.01, 0.01)
ob_drawer2.color = (0.8, 0.8, 0.8, 1.0)
_m = ob_drawer2.modifiers.new('Smooth by Angle', 'NODES')
_m.node_group = ng_smooth_by_angle
_m.use_pin_to_last = True
_m.show_group_selector = False
ob_drawer3.location = (0.0, 0.0, 0.0)
ob_drawer3.rotation_euler = (1.571, -0.0, 0.0)
ob_drawer3.scale = (0.01, 0.01, 0.01)
ob_drawer3.color = (0.8, 0.8, 0.8, 1.0)
_m = ob_drawer3.modifiers.new('Smooth by Angle', 'NODES')
_m.node_group = ng_smooth_by_angle
_m.use_pin_to_last = True
_m.show_group_selector = False
ob_drawer1_collider.location = (0.0, 0.0, 0.0)
ob_drawer1_collider.rotation_euler = (1.571, -0.0, 0.0)
ob_drawer1_collider.scale = (0.01, 0.01, 0.01)
ob_drawer1_collider.color = (0.8, 0.8, 0.8, 1.0)
_m = ob_drawer1_collider.modifiers.new('Smooth by Angle', 'NODES')
_m.node_group = ng_smooth_by_angle
_m.use_pin_to_last = True
_m.show_group_selector = False
ob_drawer2_collider.location = (0.0, 0.0, 0.0)
ob_drawer2_collider.rotation_euler = (1.571, -0.0, 0.0)
ob_drawer2_collider.scale = (0.01, 0.01, 0.01)
ob_drawer2_collider.color = (0.8, 0.8, 0.8, 1.0)
_m = ob_drawer2_collider.modifiers.new('Smooth by Angle', 'NODES')
_m.node_group = ng_smooth_by_angle
_m.use_pin_to_last = True
_m.show_group_selector = False
ob_drawer3_collider.location = (0.0, 0.0, 0.0)
ob_drawer3_collider.rotation_euler = (1.571, -0.0, 0.0)
ob_drawer3_collider.scale = (0.01, 0.01, 0.01)
ob_drawer3_collider.color = (0.8, 0.8, 0.8, 1.0)
_m = ob_drawer3_collider.modifiers.new('Smooth by Angle', 'NODES')
_m.node_group = ng_smooth_by_angle
_m.use_pin_to_last = True
_m.show_group_selector = False
ob_drawer4_collider.location = (0.0, 0.0, 0.0)
ob_drawer4_collider.rotation_euler = (1.571, -0.0, 0.0)
ob_drawer4_collider.scale = (0.01, 0.01, 0.01)
ob_drawer4_collider.color = (0.8, 0.8, 0.8, 1.0)
_m = ob_drawer4_collider.modifiers.new('Smooth by Angle', 'NODES')
_m.node_group = ng_smooth_by_angle
_m.use_pin_to_last = True
_m.show_group_selector = False
ob_drawerbody_collider.location = (0.0, 0.0, 0.0)
ob_drawerbody_collider.rotation_euler = (1.571, -0.0, 0.0)
ob_drawerbody_collider.scale = (0.01, 0.01, 0.01)
ob_drawerbody_collider.color = (0.8, 0.8, 0.8, 1.0)
_m = ob_drawerbody_collider.modifiers.new('Smooth by Angle', 'NODES')
_m.node_group = ng_smooth_by_angle
_m.use_pin_to_last = True
_m.show_group_selector = False

# ---- collection membership
col_collection.objects.link(ob_drawerbody)
col_collection.objects.link(ob_drawer4)
col_collection.objects.link(ob_drawer1)
col_collection.objects.link(ob_drawer2)
col_collection.objects.link(ob_drawer3)
col_collection.objects.link(ob_drawer1_collider)
col_collection.objects.link(ob_drawer2_collider)
col_collection.objects.link(ob_drawer3_collider)
col_collection.objects.link(ob_drawer4_collider)
col_collection.objects.link(ob_drawerbody_collider)

# ---- scene / render settings (as saved in the file)
scene.frame_start = 1; scene.frame_end = 250; scene.frame_set(1)
scene.render.engine = 'BLENDER_EEVEE_NEXT'
bpy.context.view_layer.update()

# ---- added for rendering (the .blend has no active camera and no usable light): camera, sun
cam_auto = bpy.data.cameras.new('AutoCamera')
cam_auto.lens = 50.0
cam_auto.sensor_width = 36.0
cam_auto.clip_end = 1000.0
ob_auto_camera = bpy.data.objects.new('AutoCamera', cam_auto)
scene.collection.objects.link(ob_auto_camera)
ob_auto_camera.location = (1.19854, -1.48997, 1.31507)
ob_auto_camera.rotation_euler = (1.09748, -7.21219e-08, 0.694738)
scene.camera = ob_auto_camera
light_auto_sun = bpy.data.lights.new('AutoSun', 'SUN')
light_auto_sun.energy = 3.0
light_auto_sun.angle = 0.0523599
ob_auto_sun = bpy.data.objects.new('AutoSun', light_auto_sun)
scene.collection.objects.link(ob_auto_sun)
ob_auto_sun.rotation_euler = (0.872665, 0.174533, 0.523599)
bpy.context.view_layer.update()
